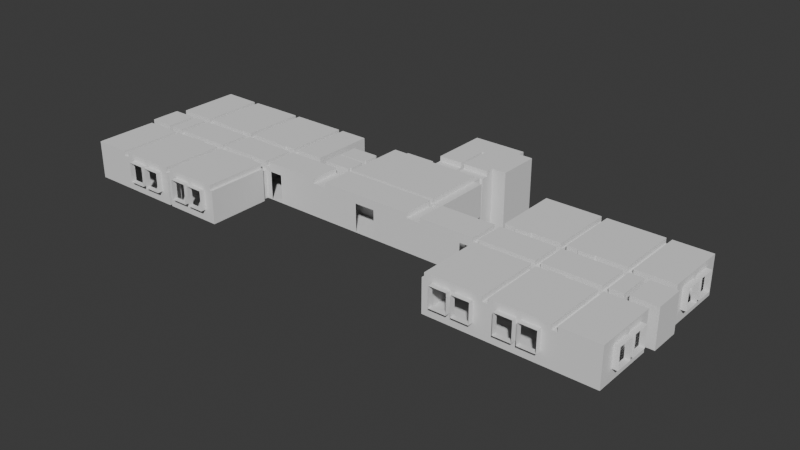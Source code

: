 # Source: patro1.blend  (saved by Blender 4.3.32; exported with 4.5.12 LTS)
import bpy
from mathutils import Matrix  # noqa: F401  (used for matrix-valued properties, if any)

bpy.ops.wm.read_factory_settings(use_empty=True)
scene = bpy.context.scene
scene.name = 'Scene'

# ---- collections
col_collection = bpy.data.collections.new('Collection'); scene.collection.children.link(col_collection)
col_nabytek = bpy.data.collections.new('Nabytek'); col_collection.children.link(col_nabytek)
col_mistnosti = bpy.data.collections.new('Mistnosti'); col_collection.children.link(col_mistnosti)
col_a807 = bpy.data.collections.new('A807'); scene.collection.children.link(col_a807)
col_a808 = bpy.data.collections.new('A808'); scene.collection.children.link(col_a808)
col_chodba = bpy.data.collections.new('Chodba'); scene.collection.children.link(col_chodba)
col_a803 = bpy.data.collections.new('A803'); scene.collection.children.link(col_a803)
col_a802 = bpy.data.collections.new('A802'); scene.collection.children.link(col_a802)

# ---- world
world_world = bpy.data.worlds.new('World'); scene.world = world_world
world_world.use_nodes = True; world_world.node_tree.nodes.clear()
_N = world_world.node_tree.nodes; _L = world_world.node_tree.links
n0 = _N.new('ShaderNodeOutputWorld'); n0.name = 'World Output'; n0.location = (300, 300)
n1 = _N.new('ShaderNodeBackground'); n1.name = 'Background'; n1.location = (10, 300)
n1.inputs[0].default_value = (0.05088, 0.05088, 0.05088, 1.0)
_L.new(n1.outputs[0], n0.inputs[0])
n0.is_active_output = True
world_world.color = (0.05088, 0.05088, 0.05088)
world_world.sun_shadow_jitter_overblur = 0.0

# ---- meshes
me_mesh_002 = bpy.data.meshes.new('Mesh.002')
me_mesh_002.from_pydata([(-14.33, -1.717, 2.65), (-19.73, -1.717, 0.0), (-15.38, -1.717, 0.0), (-15.38, -1.317, 0.0), (-15.31, -1.317, 0.0), (-14.41, -1.317, 0.0), (-14.33, -1.317, 0.0), (-14.33, -1.717, 0.0), (-12.86, -1.717, 0.0), (-12.86, -2.467, 0.0), (-12.66, -2.467, 0.0), (-12.66, -1.717, 0.0), (-10.56, -1.717, 0.0), (-10.56, -1.317, 0.0), (-10.48, -1.317, 0.0), (-9.583, -1.317, 0.0), (-9.508, -1.317, 0.0), (-9.508, -1.717, 0.0), (-8.578, -1.717, 0.0), (-19.73, -1.717, 2.65), (-15.38, -1.717, 2.65), (-15.38, -1.317, 2.3), (-14.33, -1.317, 2.3), (-10.56, -1.717, 2.65), (-10.56, -1.317, 2.3), (-9.508, -1.317, 2.3), (-9.508, -1.717, 2.65), (-9.583, -1.317, 2.0), (-14.41, -1.317, 2.0), (-15.31, -1.317, 2.0), (-10.48, -1.317, 2.0), (-12.94, -1.717, 2.65), (-9.508, -1.617, 2.65), (-15.38, -1.617, 2.65), (-16.78, -1.717, 2.65), (-12.58, -1.717, 2.65), (-10.56, -1.617, 2.65), (-14.33, -1.617, 2.65), (-8.738, -1.717, 2.65), (-17.14, -1.717, 2.65), (-12.86, -1.717, 2.3), (-12.86, -2.467, 2.3), (-12.66, -2.467, 2.3), (-12.66, -1.717, 2.3), (-10.56, -1.617, 2.3), (-8.738, -1.717, 2.3), (-8.578, -1.717, 2.3), (-12.58, -1.717, 2.3), (-14.33, -1.617, 2.3), (-15.38, -1.617, 2.3), (-9.508, -1.617, 2.3), (-12.94, -1.717, 2.3), (-17.14, -1.717, 2.3), (-16.78, -1.717, 2.3), (-9.508, -1.317, 0.3536)], [], [(11, 12, 47), (0, 51, 31), (8, 40, 51), (15, 16, 54), (8, 9, 41, 40), (50, 26, 32), (9, 10, 42, 41), (26, 45, 38), (10, 11, 43, 42), (47, 23, 35), (13, 14, 30, 24), (53, 20, 34), (3, 4, 29, 21), (5, 6, 22, 28), (7, 0, 48), (37, 0, 20, 33), (37, 33, 49, 48), (32, 36, 44, 50), (22, 48, 49, 21), (44, 24, 25, 50), (29, 28, 22, 21), (2, 20, 53), (23, 44, 36), (20, 49, 33), (30, 27, 25, 24), (18, 46, 45), (17, 18, 45), (26, 17, 45), (19, 52, 39), (2, 53, 52), (19, 1, 52), (1, 2, 52), (48, 0, 37), (12, 23, 47), (43, 11, 47), (7, 8, 51), (0, 7, 51), (6, 7, 48), (22, 6, 48), (3, 21, 49), (20, 2, 49), (2, 3, 49), (17, 26, 50), (54, 50, 25), (16, 17, 50, 54), (27, 15, 54, 25), (13, 24, 44), (23, 12, 44), (12, 13, 44)])
me_mesh_002.update()
me_mesh_005 = bpy.data.meshes.new('Mesh.005')
me_mesh_005.from_pydata([(-14.33, -1.717, 2.65), (-19.73, -6.092, 2.65), (-19.73, -1.717, 2.65), (-15.38, -1.717, 2.65), (-16.78, -6.092, 2.3), (-10.56, -1.717, 2.65), (-12.86, -6.092, 2.3), (-12.66, -6.092, 2.3), (-9.508, -1.717, 2.65), (-17.14, -6.092, 2.3), (-8.738, -6.092, 2.65), (-12.94, -1.717, 2.65), (-12.58, -6.092, 2.65), (-9.508, -1.617, 2.65), (-12.94, -6.092, 2.65), (-16.78, -1.717, 2.65), (-12.58, -1.717, 2.65), (-10.56, -1.617, 2.65), (-8.738, -1.717, 2.65), (-16.78, -6.092, 2.65), (-17.14, -6.092, 2.65), (-17.14, -1.717, 2.65), (-12.58, -6.092, 2.3), (-12.86, -1.717, 2.3), (-12.86, -2.467, 2.3), (-12.66, -2.467, 2.3), (-12.66, -1.717, 2.3), (-12.94, -6.092, 2.3), (-12.86, -5.242, 2.3), (-12.66, -5.242, 2.3), (-12.58, -1.717, 2.3), (-12.94, -1.717, 2.3), (-17.14, -1.717, 2.3), (-16.78, -1.717, 2.3)], [], [(8, 5, 17, 13), (20, 21, 32, 9), (16, 12, 22, 30), (14, 11, 31, 27), (15, 19, 4, 33), (4, 9, 32, 33), (26, 30, 25), (23, 24, 31), (6, 27, 28), (7, 29, 22), (25, 29, 28, 24), (22, 29, 25, 30), (27, 31, 24, 28), (18, 10, 8), (5, 8, 10), (16, 5, 12), (11, 14, 0), (15, 3, 19), (3, 0, 14), (19, 3, 14), (20, 1, 2, 21), (12, 5, 10)])
me_mesh_005.update()
me_mesh_006 = bpy.data.meshes.new('Mesh.006')
me_mesh_006.from_pydata([(-8.578, -6.092, 0.0), (-19.73, -6.092, 0.0), (-19.73, -1.717, 0.0), (-15.38, -1.717, 0.0), (-15.38, -1.317, 0.0), (-15.31, -1.317, 0.0), (-14.41, -1.317, 0.0), (-14.33, -1.317, 0.0), (-14.33, -1.717, 0.0), (-12.86, -1.717, 0.0), (-12.86, -2.467, 0.0), (-12.66, -2.467, 0.0), (-12.66, -1.717, 0.0), (-10.56, -1.717, 0.0), (-10.56, -1.317, 0.0), (-10.48, -1.317, 0.0), (-12.86, -6.092, 0.0), (-12.86, -5.242, 0.0), (-12.66, -5.242, 0.0), (-12.66, -6.092, 0.0), (-9.583, -1.317, 0.0), (-9.508, -1.317, 0.0), (-9.508, -1.717, 0.0), (-8.578, -1.717, 0.0)], [], [(17, 1, 16), (14, 13, 15), (21, 20, 22), (13, 22, 20, 15), (4, 3, 5), (7, 6, 8), (3, 8, 6, 5), (9, 8, 10), (12, 11, 13), (11, 10, 17, 18), (19, 0, 18), (13, 11, 0), (22, 0, 23), (18, 0, 11), (10, 8, 17), (3, 2, 1), (22, 13, 0), (3, 1, 17), (8, 3, 17)])
me_mesh_006.update()
me_mesh_007 = bpy.data.meshes.new('Mesh.007')
me_mesh_007.from_pydata([(-8.578, -6.092, 0.0), (-16.21, -6.092, 2.2), (-16.21, -6.467, 2.2), (-19.73, -6.092, 0.0), (-10.81, -6.467, 2.2), (-10.81, -6.092, 2.2), (-10.51, -6.092, 2.2), (-12.86, -6.092, 0.0), (-12.86, -5.242, 0.0), (-12.66, -5.242, 0.0), (-12.66, -6.092, 0.0), (-10.51, -6.467, 2.2), (-19.73, -6.092, 2.65), (-16.78, -6.092, 2.3), (-12.86, -6.092, 2.3), (-12.66, -6.092, 2.3), (-17.14, -6.092, 2.3), (-8.578, -6.092, 2.3), (-10.51, -6.467, 0.8), (-10.51, -6.092, 0.8), (-10.81, -6.092, 0.8), (-10.81, -6.467, 0.8), (-16.21, -6.467, 0.8), (-16.21, -6.092, 0.8), (-13.51, -6.467, 0.8), (-13.51, -6.092, 0.8), (-12.01, -6.092, 0.8), (-12.01, -6.467, 0.8), (-9.308, -6.092, 0.8), (-9.308, -6.467, 0.8), (-14.71, -6.467, 0.8), (-14.71, -6.092, 0.8), (-15.01, -6.092, 0.8), (-15.01, -6.467, 0.8), (-13.51, -6.467, 2.2), (-13.51, -6.092, 2.2), (-12.01, -6.092, 2.2), (-12.01, -6.467, 2.2), (-9.308, -6.092, 2.2), (-9.308, -6.467, 2.2), (-14.71, -6.467, 2.2), (-14.71, -6.092, 2.2), (-15.01, -6.092, 2.2), (-15.01, -6.467, 2.2), (-8.738, -6.092, 2.65), (-12.58, -6.092, 2.65), (-12.94, -6.092, 2.65), (-16.78, -6.092, 2.65), (-17.14, -6.092, 2.65), (-12.58, -6.092, 2.3), (-12.94, -6.092, 2.3), (-12.86, -5.242, 2.3), (-12.66, -5.242, 2.3), (-8.738, -6.092, 2.3)], [], [(10, 26, 20), (44, 53, 38, 6), (16, 12, 48), (31, 25, 7), (3, 32, 7), (32, 31, 7), (32, 42, 41, 31), (49, 45, 36), (6, 5, 45, 44), (46, 50, 35), (47, 46, 42), (19, 6, 11, 18), (31, 41, 40, 30), (46, 41, 42), (9, 8, 51, 52), (9, 52, 15, 10), (23, 1, 2, 22), (22, 33, 32, 23), (25, 31, 30, 24), (21, 20, 26, 27), (18, 29, 28, 19), (21, 4, 5, 20), (11, 6, 38, 39), (29, 39, 38, 28), (4, 37, 36, 5), (35, 34, 40, 41), (24, 34, 35, 25), (33, 43, 42, 32), (2, 1, 42, 43), (26, 36, 37, 27), (20, 5, 6, 19), (3, 12, 16), (7, 50, 14), (10, 15, 49), (0, 28, 38, 53), (3, 23, 32), (19, 0, 10), (1, 13, 47), (17, 0, 53), (46, 35, 41), (7, 14, 51, 8), (23, 3, 16, 13), (1, 23, 13), (42, 1, 47), (20, 19, 10), (25, 35, 50, 7), (26, 10, 49, 36), (36, 45, 5), (28, 0, 19)])
me_mesh_007.update()
me_mesh_008 = bpy.data.meshes.new('Mesh.008')
me_mesh_008.from_pydata([(-8.578, -6.092, 0.0), (-8.578, -1.717, 0.0), (-8.578, -6.092, 2.3), (-8.738, -6.092, 2.65), (-8.738, -1.717, 2.65), (-8.738, -1.717, 2.3), (-8.578, -1.717, 2.3), (-8.738, -6.092, 2.3)], [], [(3, 4, 5, 7), (5, 6, 2, 7), (1, 0, 2, 6)])
me_mesh_008.update()
me_mesh_009 = bpy.data.meshes.new('Mesh.009')
me_mesh_009.from_pydata([(-20.11, -2.417, 2.2), (-20.11, -5.117, 2.2), (-19.73, -5.117, 2.2), (-19.73, -6.092, 0.0), (-19.73, -1.717, 0.0), (-19.73, -3.617, 2.2), (-20.11, -3.617, 2.2), (-20.11, -3.917, 2.2), (-19.73, -6.092, 2.65), (-19.73, -1.717, 2.65), (-19.73, -3.917, 0.8), (-20.11, -3.917, 0.8), (-20.11, -3.617, 0.8), (-19.73, -3.617, 0.8), (-19.73, -5.117, 0.8), (-20.11, -5.117, 0.8), (-20.11, -2.417, 0.8), (-19.73, -2.417, 0.8), (-19.73, -3.917, 2.2), (-19.73, -2.417, 2.2)], [], [(8, 2, 18), (13, 10, 3, 4), (14, 3, 10), (4, 17, 13), (9, 8, 18, 5), (10, 18, 7, 11), (17, 19, 0, 16), (10, 13, 5, 18), (13, 17, 16, 12), (11, 15, 14, 10), (15, 1, 2, 14), (12, 6, 5, 13), (7, 18, 2, 1), (5, 6, 0, 19), (4, 9, 19, 17), (8, 3, 14, 2), (19, 9, 5)])
me_mesh_009.update()
me_mesh_001 = bpy.data.meshes.new('Mesh.001')
me_mesh_001.from_pydata([(-9.308, 6.133, 2.2), (-9.308, 5.758, 2.2), (-12.87, 5.758, 0.0), (-12.87, 4.948, 0.0), (-12.64, 4.948, 0.0), (-12.64, 5.758, 0.0), (-16.21, 6.133, 2.2), (-16.21, 5.758, 2.2), (-19.73, 5.758, 0.0), (-6.383, 5.758, 0.0), (-12.01, 6.133, 2.2), (-12.01, 5.758, 2.2), (-13.51, 5.758, 2.2), (-14.86, 5.758, 0.0), (-13.51, 6.133, 2.2), (-12.87, 5.758, 2.3), (-12.94, 5.758, 2.65), (-19.73, 5.758, 2.65), (-6.383, 5.758, 2.65), (-14.86, 5.758, 2.65), (-12.58, 5.758, 2.65), (-13.51, 6.133, 0.8), (-13.51, 5.758, 0.8), (-12.01, 5.758, 0.8), (-12.01, 6.133, 0.8), (-16.21, 5.758, 0.8), (-16.21, 6.133, 0.8), (-9.308, 5.758, 0.8), (-9.308, 6.133, 0.8), (-15.01, 6.133, 0.8), (-15.01, 5.758, 0.8), (-14.71, 5.758, 0.8), (-14.71, 6.133, 0.8), (-10.51, 6.133, 0.8), (-10.51, 5.758, 0.8), (-10.81, 5.758, 0.8), (-10.81, 6.133, 0.8), (-15.01, 6.133, 2.2), (-15.01, 5.758, 2.2), (-14.71, 5.758, 2.2), (-14.71, 6.133, 2.2), (-10.51, 6.133, 2.2), (-10.51, 5.758, 2.2), (-10.81, 5.758, 2.2), (-10.81, 6.133, 2.2), (-16.78, 5.728, 2.65), (-8.738, 5.758, 2.65), (-8.378, 5.758, 2.65), (-17.14, 5.728, 2.65), (-12.64, 5.758, 2.3), (-12.58, 5.758, 2.3), (-17.14, 5.728, 2.3), (-16.78, 5.728, 2.3), (-12.87, 4.948, 2.3), (-12.64, 4.948, 2.3), (-8.738, 5.758, 2.3), (-8.378, 5.758, 2.3), (-12.94, 5.758, 2.3)], [], [(27, 34, 9), (5, 35, 23), (8, 13, 30, 25), (13, 2, 22, 31), (52, 7, 45), (18, 47, 56), (20, 11, 43), (38, 39, 19), (30, 38, 37, 29), (46, 20, 42), (34, 42, 43, 35), (27, 1, 0, 28), (34, 35, 5), (9, 34, 5), (2, 3, 53, 15), (3, 4, 54, 53), (22, 12, 14, 21), (9, 18, 56), (35, 43, 44, 36), (24, 23, 35, 36), (28, 33, 34, 27), (21, 32, 31, 22), (26, 25, 30, 29), (32, 40, 39, 31), (33, 41, 42, 34), (26, 6, 7, 25), (6, 37, 38, 7), (14, 12, 39, 40), (24, 10, 11, 23), (0, 1, 42, 41), (10, 44, 43, 11), (13, 31, 30), (30, 31, 39, 38), (25, 7, 52), (1, 46, 42), (16, 19, 39, 12), (52, 51, 25), (27, 9, 56, 55), (4, 5, 49, 54), (49, 5, 50), (15, 57, 2), (16, 12, 57), (22, 2, 57, 12), (20, 50, 11), (23, 11, 50, 5), (19, 45, 7, 38), (8, 25, 51), (8, 51, 17), (48, 17, 51), (1, 27, 55), (55, 46, 1), (20, 43, 42)])
me_mesh_001.update()
me_mesh_010 = bpy.data.meshes.new('Mesh.010')
me_mesh_010.from_pydata([(-14.76, 1.383, 2.65), (-19.73, 1.383, 2.65), (-12.87, 5.758, 2.3), (-12.94, 5.758, 2.65), (-19.73, 5.758, 2.65), (-9.508, 1.383, 2.65), (-6.383, 1.383, 2.65), (-6.383, 5.758, 2.65), (-14.86, 5.758, 2.65), (-12.58, 5.758, 2.65), (-13.71, 1.383, 2.65), (-10.56, 1.383, 2.65), (-19.73, 3.433, 2.65), (-12.58, 1.383, 2.65), (-16.78, 1.383, 2.65), (-16.78, 5.728, 2.65), (-8.738, 1.383, 2.65), (-8.738, 5.758, 2.65), (-14.76, 1.283, 2.65), (-13.71, 1.283, 2.65), (-8.378, 1.383, 2.65), (-8.378, 5.758, 2.65), (-10.56, 1.283, 2.65), (-9.508, 1.283, 2.65), (-17.14, 1.383, 2.65), (-17.14, 5.728, 2.65), (-12.94, 1.383, 2.65), (-12.64, 5.758, 2.3), (-12.58, 5.758, 2.3), (-17.14, 5.728, 2.3), (-16.78, 5.728, 2.3), (-12.87, 4.948, 2.3), (-12.64, 4.948, 2.3), (-12.87, 1.383, 2.3), (-12.87, 2.233, 2.3), (-12.64, 2.233, 2.3), (-12.64, 1.383, 2.3), (-12.94, 1.383, 2.3), (-12.58, 1.383, 2.3), (-16.78, 1.383, 2.3), (-8.738, 1.383, 2.3), (-8.738, 5.758, 2.3), (-8.378, 1.383, 2.3), (-8.378, 5.758, 2.3), (-17.14, 1.383, 2.3), (-12.94, 5.758, 2.3)], [], [(9, 17, 11), (24, 25, 29, 44), (21, 20, 42, 43), (16, 17, 41, 40), (15, 14, 39, 30), (9, 13, 38, 28), (26, 3, 45, 37), (11, 5, 23, 22), (10, 19, 18, 0), (29, 30, 39, 44), (31, 45, 2), (27, 28, 32), (33, 37, 34), (36, 35, 38), (32, 35, 34, 31), (38, 35, 32, 28), (37, 45, 31, 34), (41, 43, 42, 40), (4, 25, 12), (1, 12, 24), (24, 12, 25), (15, 8, 0, 14), (0, 8, 10), (26, 10, 3), (3, 10, 8), (11, 13, 9), (11, 17, 5), (16, 5, 17), (7, 6, 20, 21)])
me_mesh_010.update()
me_mesh_011 = bpy.data.meshes.new('Mesh.011')
me_mesh_011.from_pydata([(-14.68, 0.9831, 0.0), (-14.76, 0.9831, 0.0), (-14.76, 1.383, 0.0), (-19.73, 1.383, 0.0), (-12.87, 5.758, 0.0), (-12.87, 4.948, 0.0), (-12.64, 4.948, 0.0), (-12.64, 5.758, 0.0), (-19.73, 5.758, 0.0), (-9.583, 0.9831, 0.0), (-9.508, 0.9831, 0.0), (-9.508, 1.383, 0.0), (-6.383, 1.383, 0.0), (-6.383, 5.758, 0.0), (-14.86, 5.758, 0.0), (-13.78, 0.9831, 0.0), (-13.71, 0.9831, 0.0), (-13.71, 1.383, 0.0), (-12.87, 1.383, 0.0), (-12.87, 2.233, 0.0), (-12.64, 2.233, 0.0), (-12.64, 1.383, 0.0), (-10.56, 1.383, 0.0), (-10.56, 0.9831, 0.0), (-10.48, 0.9831, 0.0)], [], [(1, 0, 2), (16, 17, 15), (2, 0, 15, 17), (18, 19, 17), (21, 22, 20), (12, 13, 11), (6, 20, 22), (23, 24, 22), (10, 11, 9), (22, 24, 9, 11), (13, 6, 22), (6, 5, 19, 20), (4, 14, 5), (17, 14, 2), (14, 8, 2), (2, 8, 3), (14, 17, 19, 5), (11, 13, 22), (7, 6, 13)])
me_mesh_011.update()
me_mesh_012 = bpy.data.meshes.new('Mesh.012')
me_mesh_012.from_pydata([(-6.383, 1.383, 0.0), (-6.383, 5.758, 0.0), (-6.383, 1.383, 2.65), (-6.383, 5.758, 2.65)], [], [(0, 2, 3, 1)])
me_mesh_012.update()
me_mesh_013 = bpy.data.meshes.new('Mesh.013')
me_mesh_013.from_pydata([(-19.73, 1.383, 0.0), (-19.73, 5.758, 0.0), (-19.73, 4.783, 2.2), (-20.11, 4.783, 2.2), (-20.11, 2.083, 2.2), (-19.73, 2.083, 2.2), (-19.73, 1.383, 2.65), (-19.73, 5.758, 2.65), (-19.73, 2.083, 0.8), (-20.11, 2.083, 0.8), (-20.11, 4.783, 0.8), (-19.73, 4.783, 0.8), (-20.11, 3.283, 0.8), (-19.73, 3.283, 0.8), (-19.73, 3.583, 0.8), (-20.11, 3.583, 0.8), (-20.11, 3.283, 2.2), (-19.73, 3.283, 2.2), (-19.73, 3.583, 2.2), (-20.11, 3.583, 2.2), (-19.73, 3.433, 2.65)], [], [(0, 13, 8), (11, 14, 1), (20, 6, 5, 17), (7, 20, 18, 2), (14, 13, 0, 1), (11, 2, 3, 10), (13, 17, 16, 12), (17, 18, 20), (10, 15, 14, 11), (9, 8, 13, 12), (4, 16, 17, 5), (9, 4, 5, 8), (3, 2, 18, 19), (15, 19, 18, 14), (1, 7, 2, 11), (13, 14, 18, 17), (6, 0, 8, 5)])
me_mesh_013.update()
me_mesh_014 = bpy.data.meshes.new('Mesh.014')
me_mesh_014.from_pydata([(-14.68, 0.9831, 0.0), (-14.76, 0.9831, 0.0), (-14.76, 1.383, 0.0), (-19.73, 1.383, 0.0), (-9.583, 0.9831, 0.0), (-9.508, 0.9831, 0.0), (-9.508, 1.383, 0.0), (-6.383, 1.383, 0.0), (-13.78, 0.9831, 0.0), (-13.71, 0.9831, 0.0), (-13.71, 1.383, 0.0), (-12.87, 1.383, 0.0), (-12.87, 2.233, 0.0), (-12.64, 2.233, 0.0), (-12.64, 1.383, 0.0), (-10.56, 1.383, 0.0), (-10.56, 0.9831, 0.0), (-10.48, 0.9831, 0.0), (-14.76, 0.9831, 2.3), (-14.76, 1.383, 2.65), (-19.73, 1.383, 2.65), (-9.508, 0.9831, 2.3), (-9.508, 1.383, 2.65), (-6.383, 1.383, 2.65), (-13.71, 0.9831, 2.3), (-13.71, 1.383, 2.65), (-10.56, 1.383, 2.65), (-10.56, 0.9831, 2.3), (-9.583, 0.9831, 2.0), (-10.48, 0.9831, 2.0), (-14.68, 0.9831, 2.0), (-13.78, 0.9831, 2.0), (-12.58, 1.383, 2.65), (-16.78, 1.383, 2.65), (-8.738, 1.383, 2.65), (-14.76, 1.283, 2.65), (-13.71, 1.283, 2.65), (-8.378, 1.383, 2.65), (-10.56, 1.283, 2.65), (-9.508, 1.283, 2.65), (-17.14, 1.383, 2.65), (-12.94, 1.383, 2.65), (-12.87, 1.383, 2.3), (-12.87, 2.233, 2.3), (-12.64, 2.233, 2.3), (-12.64, 1.383, 2.3), (-12.94, 1.383, 2.3), (-12.58, 1.383, 2.3), (-16.78, 1.383, 2.3), (-8.738, 1.383, 2.3), (-8.378, 1.383, 2.3), (-17.14, 1.383, 2.3), (-13.71, 1.283, 2.3), (-14.76, 1.283, 2.3), (-9.508, 1.283, 2.3), (-10.56, 1.283, 2.3)], [], [(15, 26, 55), (0, 1, 18, 30), (53, 19, 35), (51, 20, 40), (4, 28, 21, 5), (6, 54, 22), (8, 31, 24, 9), (22, 34, 49), (25, 41, 46), (11, 42, 43, 12), (13, 12, 43, 44), (13, 44, 45, 14), (14, 45, 47), (26, 38, 55), (16, 27, 29, 17), (38, 39, 54, 55), (35, 36, 52, 53), (11, 46, 42), (10, 25, 46, 11), (26, 47, 32), (15, 14, 47, 26), (52, 24, 18, 53), (31, 30, 18, 24), (25, 52, 36), (6, 22, 49), (23, 50, 37), (7, 6, 49, 50), (23, 7, 50), (21, 27, 55, 54), (29, 27, 21, 28), (16, 15, 55), (22, 54, 39), (27, 16, 55), (5, 21, 54), (6, 5, 54), (3, 20, 51), (19, 48, 33), (2, 3, 51, 48), (19, 2, 48), (2, 19, 53), (1, 2, 53), (18, 1, 53), (10, 52, 25), (9, 24, 52), (10, 9, 52)])
me_mesh_014.update()
me_mesh = bpy.data.meshes.new('Mesh')
me_mesh.from_pydata([(4.292, 7.208, -2.0), (3.277, 7.208, -2.0), (3.277, 6.158, 0.0), (-2.993, 6.158, 0.0), (-2.993, 6.308, 0.0), (-2.383, 6.308, 0.0), (4.292, 10.21, -2.0), (3.277, 10.21, -2.0), (-0.5228, 10.73, 0.0), (-0.8528, 6.158, 0.0), (-0.8528, 6.308, 0.0), (-1.483, 6.308, 0.0), (17.94, -1.217, 0.0), (19.69, -1.217, 0.0), (19.69, 0.8831, 0.0), (17.94, 0.8831, 0.0), (17.94, 0.5581, 0.0), (17.64, 0.5581, 0.0), (17.64, 0.8831, 0.0), (16.32, 0.8831, 0.0), (16.32, 1.283, 0.0), (14.44, 1.283, 0.0), (14.44, 0.8831, 0.0), (14.27, 0.8831, 0.0), (-16.73, -1.217, 0.0), (-18.05, -1.217, 0.0), (-18.05, -0.8919, 0.0), (-18.35, -0.8919, 0.0), (-18.35, -1.217, 0.0), (-20.11, -1.217, 0.0), (-20.11, 0.8831, 0.0), (-18.35, 0.8831, 0.0), (-18.35, 0.5581, 0.0), (-18.05, 0.5581, 0.0), (-18.05, 0.8831, 0.0), (-16.73, 0.8831, 0.0), (14.27, -1.217, 0.0), (14.44, -1.217, 0.0), (14.44, -1.617, 0.0), (16.32, -1.617, 0.0), (16.32, -1.217, 0.0), (17.64, -1.217, 0.0), (17.64, -0.8919, 0.0), (17.94, -0.8919, 0.0), (4.967, 0.8831, 0.0), (4.792, 0.8831, 0.0), (4.792, 1.283, 0.0), (4.167, 1.283, 0.0), (4.167, 0.8831, 0.0), (3.077, 0.8831, 0.0), (3.077, 1.033, 0.0), (0.8272, 1.033, 0.0), (0.8272, 1.133, 0.0), (3.077, 1.133, 0.0), (3.077, 1.283, 0.0), (3.692, 1.283, 0.0), (3.692, 5.483, 0.0), (3.077, 5.483, 0.0), (-16.73, 1.283, 0.0), (-14.86, 1.283, 0.0), (-14.86, 0.8831, 0.0), (-14.68, 0.8831, 0.0), (10.07, 0.8831, 0.0), (10.24, 0.8831, 0.0), (10.24, 1.283, 0.0), (12.12, 1.283, 0.0), (12.12, 0.8831, 0.0), (12.57, 0.8831, 0.0), (12.57, 1.283, 0.0), (13.19, 1.283, 0.0), (13.19, 0.8831, 0.0), (13.37, 0.8831, 0.0), (-13.78, 0.8831, 0.0), (-13.61, 0.8831, 0.0), (-13.61, 1.283, 0.0), (-12.98, 1.283, 0.0), (-12.98, 0.8831, 0.0), (-12.53, 0.8831, 0.0), (-12.53, 1.283, 0.0), (-10.66, 1.283, 0.0), (-10.66, 0.8831, 0.0), (-10.48, 0.8831, 0.0), (-9.408, 1.283, 0.0), (-8.783, 1.283, 0.0), (-8.783, 0.8831, 0.0), (-8.333, 0.8831, 0.0), (-8.333, 1.283, 0.0), (-6.458, 1.283, 0.0), (-6.458, 0.8831, 0.0), (-3.493, 0.8831, 0.0), (-3.493, 1.033, 0.0), (-0.6228, 1.033, 0.0), (-0.6228, 1.133, 0.0), (-3.493, 1.133, 0.0), (-3.493, 1.283, 0.0), (-3.643, 1.283, 0.0), (-3.643, 4.483, 0.0), (1.377, 6.158, 0.0), (1.377, 8.983, 2.65), (1.177, 8.983, 2.65), (-14.41, -1.217, 0.0), (-14.23, -1.217, 0.0), (-14.23, -1.617, 0.0), (-12.98, -1.617, 0.0), (-12.98, -1.217, 0.0), (-12.53, -1.217, 0.0), (-12.53, -1.617, 0.0), (-10.66, -1.617, 0.0), (-10.66, -1.217, 0.0), (-10.48, -1.217, 0.0), (-9.408, -1.617, 0.0), (-8.783, -1.617, 0.0), (-8.783, -1.217, 0.0), (-8.333, -1.217, 0.0), (13.37, -1.217, 0.0), (13.19, -1.217, 0.0), (13.19, -1.617, 0.0), (12.57, -1.617, 0.0), (12.57, -1.217, 0.0), (11.59, -1.217, 0.0), (19.59, -1.217, 0.0), (19.59, 0.8831, 0.0), (-16.73, -1.617, 0.0), (-15.48, -1.617, 0.0), (-15.48, -1.217, 0.0), (-15.31, -1.217, 0.0), (19.66, -1.217, 0.0), (19.66, 0.8831, 0.0), (7.912, -1.217, 0.0), (10.69, -1.217, 0.0), (-20.07, -1.217, 0.0), (-20.07, 0.8831, 0.0), (-9.583, 0.8831, 0.0), (-9.408, 0.8831, 0.0), (-20.04, -1.217, 0.0), (-20.04, 0.8831, 0.0), (5.867, 0.8831, 0.0), (6.042, 0.8831, 0.0), (6.042, 1.283, 0.0), (7.917, 1.283, 0.0), (7.917, 0.8831, 0.0), (8.367, 0.8831, 0.0), (8.367, 1.283, 0.0), (8.992, 1.283, 0.0), (8.992, 0.8831, 0.0), (9.167, 0.8831, 0.0), (-9.583, -1.217, 0.0), (-9.408, -1.217, 0.0), (-3.643, 5.383, 0.0), (-3.643, 6.158, 0.0), (-7.433, -1.217, 0.0), (-0.9578, -1.217, 0.0), (-20.01, -1.217, 0.0), (-20.01, 0.8831, 0.0), (19.63, -1.217, 0.0), (19.63, 0.8831, 0.0), (0.4922, -1.217, 0.0), (7.012, -1.217, 0.0), (-10.48, -1.317, 0.0), (-9.583, -1.317, 0.0), (-10.48, 0.9831, 0.0), (-9.583, 0.9831, 0.0), (-14.41, -1.317, 0.0), (-15.31, -1.317, 0.0), (-14.68, 0.9831, 0.0), (-13.78, 0.9831, 0.0), (10.07, 0.9831, 0.0), (9.167, 0.9831, 0.0), (14.27, -1.317, 0.0), (13.37, -1.317, 0.0), (14.27, 0.9831, 0.0), (13.37, 0.9831, 0.0), (11.59, -1.317, 0.0), (10.69, -1.317, 0.0), (4.292, 7.208, 2.65), (3.277, 7.208, 2.65), (3.277, 6.158, 2.3), (-2.993, 6.158, 2.3), (-2.993, 6.308, 2.3), (4.292, 10.21, 2.65), (3.277, 10.21, 2.65), (3.277, 10.73, 2.65), (-0.5228, 10.73, 2.65), (-0.8528, 6.158, 2.3), (-0.8528, 6.308, 2.3), (19.69, -1.217, 2.65), (19.69, 0.8831, 2.65), (17.94, -1.217, 2.65), (19.59, -1.217, 2.65), (17.94, 0.8831, 2.65), (17.64, 0.8831, 2.65), (16.36, 0.8831, 2.65), (-16.78, -1.217, 2.65), (-18.05, -1.217, 2.65), (-18.35, -1.217, 2.65), (-20.11, -1.217, 2.65), (-20.11, 0.8831, 2.65), (-18.35, 0.8831, 2.65), (-18.05, 0.8831, 2.65), (-16.78, 0.8831, 2.65), (16.36, -1.217, 2.65), (17.64, -1.217, 2.65), (4.077, 0.8831, 2.65), (3.077, 1.033, 2.65), (0.8272, 1.033, 2.0), (0.8272, 1.133, 2.0), (3.077, 1.283, 2.65), (-3.643, 2.655, 2.3), (3.077, 5.483, 2.65), (-12.94, 0.8831, 2.65), (12.16, 0.8831, 2.65), (12.52, 0.8831, 2.65), (-18.35, -0.8919, 2.0), (-12.58, 0.8831, 2.65), (-3.643, 5.383, 2.0), (-8.738, 0.8831, 2.65), (-8.378, 0.8831, 2.65), (-4.493, 0.8831, 2.65), (-3.493, 1.033, 2.65), (-0.6228, 1.033, 2.0), (-0.6228, 1.133, 2.0), (-3.493, 1.283, 2.65), (-3.643, 1.283, 2.3), (-3.643, 4.139, 2.3), (3.277, 6.158, -3.664), (1.177, 6.158, 2.3), (-12.94, -1.217, 2.65), (-12.58, -1.217, 2.65), (-8.738, -1.217, 2.65), (12.52, -1.217, 2.65), (19.59, 0.8831, 2.65), (19.66, -1.217, 2.65), (19.66, 0.8831, 2.65), (8.322, -1.217, 2.65), (-20.07, -1.217, 2.65), (-20.07, 0.8831, 2.65), (-3.643, 4.483, 2.0), (-20.04, -1.217, 2.65), (-20.04, 0.8831, 2.65), (7.962, 0.8831, 2.65), (8.322, 0.8831, 2.65), (-3.643, 6.158, 2.3), (-3.493, -1.217, 2.65), (-20.01, -1.217, 2.65), (-20.01, 0.8831, 2.65), (19.63, -1.217, 2.65), (19.63, 0.8831, 2.65), (3.077, -1.217, 2.65), (-15.31, -1.217, 2.0), (-14.41, -1.217, 2.0), (-14.68, 0.8831, 2.0), (-13.78, 0.8831, 2.0), (-10.48, 0.8831, 2.0), (-9.583, 0.8831, 2.0), (-9.583, -1.217, 2.0), (-10.48, -1.217, 2.0), (10.07, 0.8831, 2.0), (9.167, 0.8831, 2.0), (11.59, -1.217, 2.0), (10.69, -1.217, 2.0), (14.27, 0.8831, 2.0), (13.37, 0.8831, 2.0), (13.37, -1.217, 2.0), (14.27, -1.217, 2.0), (-9.583, -1.317, 2.0), (-10.48, -1.317, 2.0), (-10.48, 0.9831, 2.0), (-9.583, 0.9831, 2.0), (-15.31, -1.317, 2.0), (-14.41, -1.317, 2.0), (-14.68, 0.9831, 2.0), (-13.78, 0.9831, 2.0), (10.07, 0.9831, 2.0), (9.167, 0.9831, 2.0), (13.37, -1.317, 2.0), (14.27, -1.317, 2.0), (14.27, 0.9831, 2.0), (13.37, 0.9831, 2.0), (11.59, -1.317, 2.0), (10.69, -1.317, 2.0), (-0.9578, -1.217, 2.0), (0.4922, -1.217, 2.0), (-8.333, -1.217, 2.0), (-7.433, -1.217, 2.0), (7.912, -1.217, 2.0), (7.012, -1.217, 2.0), (-3.713, 1.516, 0.0), (-3.713, 1.483, 0.0), (-3.813, 1.483, 0.0), (-3.813, 1.283, 0.0), (-5.757, 1.283, 0.0), (-5.757, 4.028, 0.0), (-3.813, 4.028, 0.0), (-3.813, 3.828, 0.0), (-3.713, 3.828, 0.0), (-3.713, 3.794, 0.0), (-3.643, 3.794, 0.0), (-3.713, 2.927, 0.0), (-3.813, 2.927, 0.0), (-3.813, 2.384, 0.0), (-3.713, 2.384, 0.0), (-3.713, 2.35, 0.0), (-3.643, 2.35, 0.0), (-3.713, 2.96, 0.0), (-3.713, 1.483, 2.65), (-3.813, 2.584, 0.0), (-3.813, 1.483, 2.65), (-3.813, 1.283, 2.65), (-5.757, 1.283, 2.65), (-5.757, 4.028, 2.65), (-3.813, 4.028, 2.65), (-3.813, 3.828, 2.65), (-3.713, 3.828, 2.65), (-3.713, 2.927, 2.65), (-3.813, 2.927, 2.65), (-3.813, 2.384, 2.65), (-3.713, 2.384, 2.65), (-3.813, 2.727, 0.0), (-3.643, 2.35, 2.0), (-3.643, 1.516, 2.0), (-3.643, 3.794, 2.0), (-3.643, 1.516, 0.0), (-3.643, 2.96, 0.0), (-0.5228, 6.668, 2.3), (-3.643, 2.96, 2.0), (-3.713, 2.96, 2.0), (-3.713, 1.516, 2.0), (-3.713, 2.35, 2.0), (-3.713, 3.794, 2.0), (-3.813, 2.727, 2.65), (-3.813, 2.584, 2.65), (-5.757, 2.727, 0.0), (-5.757, 2.584, 0.0), (-5.757, 2.727, 2.65), (-5.757, 2.584, 2.65), (5.867, 0.8831, 2.0), (4.967, 0.8831, 2.0), (7.962, -1.217, 2.65), (4.077, -1.217, 2.65), (-4.493, -1.217, 2.65), (16.72, -1.217, 2.65), (16.72, 0.8831, 2.65), (-8.378, -1.217, 2.65), (-18.05, -0.8919, 2.0), (12.16, -1.217, 2.65), (-17.14, -1.217, 2.65), (-17.14, 0.8831, 2.65), (-18.05, 0.5581, 2.0), (-18.35, 0.5581, 2.0), (16.72, 0.8831, 2.3), (16.36, 0.8831, 2.3), (-17.14, 0.8831, 2.3), (-16.78, 0.8831, 2.3), (12.16, 0.8831, 2.3), (12.52, 0.8831, 2.3), (4.077, -1.217, 2.3), (3.077, -1.217, 2.3), (7.962, 0.8831, 2.3), (8.322, 0.8831, 2.3), (8.322, -1.217, 2.3), (7.962, -1.217, 2.3), (-4.493, -1.217, 2.3), (-4.493, 0.8831, 2.3), (16.72, -1.217, 2.3), (16.36, -1.217, 2.3), (-12.94, -1.217, 2.3), (-12.94, 0.8831, 2.3), (-8.378, -1.217, 2.3), (-8.378, 0.8831, 2.3), (-16.78, -1.217, 2.3), (12.16, -1.217, 2.3), (-17.14, -1.217, 2.3), (-8.738, -1.217, 2.3), (-8.738, 0.8831, 2.3), (12.52, -1.217, 2.3), (-12.58, -1.217, 2.3), (-12.58, 0.8831, 2.3), (-3.493, -1.217, 2.3), (-3.493, 0.8831, 2.3), (4.077, 0.8831, 2.3), (3.077, 0.8831, 2.3), (-3.493, 5.583, 2.65), (3.277, 6.668, 2.3), (-0.5228, 6.668, 2.65), (3.277, 6.668, 2.65), (1.177, 6.668, 2.65), (1.377, 6.668, 2.65), (-2.383, 6.308, 2.0), (-1.483, 6.308, 2.0), (-0.5228, 6.158, 2.3), (3.077, 1.133, 2.3), (1.377, 6.668, 2.3), (3.077, 1.283, 2.3), (3.692, 1.283, 2.3), (3.692, 5.483, 2.3), (3.077, 5.483, 2.3), (3.077, 6.158, 2.3), (-3.493, 1.133, 2.3), (-3.493, 1.283, 2.3), (1.377, 6.158, 2.3), (-3.493, 5.583, 2.3), (1.177, 6.668, 2.3), (3.277, 10.73, -1.914), (-0.5228, 10.73, -2.0), (1.377, 8.983, -2.0), (1.177, 8.983, -2.0), (-0.5228, 8.983, -2.0), (-0.5228, 6.158, 0.0), (-0.5228, 6.511, 0.0), (-0.5228, 6.511, -0.25), (-0.5228, 6.864, -0.25), (-0.5228, 6.864, -0.5), (-0.5228, 7.217, -0.5), (-0.5228, 7.217, -0.75), (-0.5228, 7.571, -0.75), (-0.5228, 7.571, -1.0), (-0.5228, 7.924, -1.0), (-0.5228, 7.924, -1.25), (-0.5228, 8.277, -1.25), (-0.5228, 8.277, -1.5), (-0.5228, 8.63, -1.5), (-0.5228, 8.63, -1.75), (-0.5228, 8.983, -1.75), (1.177, 6.158, 0.0), (1.177, 8.983, -1.75), (1.177, 8.63, -1.75), (1.177, 8.63, -1.5), (1.177, 8.277, -1.5), (1.177, 8.277, -1.25), (1.177, 7.924, -1.25), (1.177, 7.924, -1.0), (1.177, 7.571, -1.0), (1.177, 7.571, -0.75), (1.177, 7.217, -0.75), (1.177, 7.217, -0.5), (1.177, 6.864, -0.5), (1.177, 6.864, -0.25), (1.177, 6.511, -0.25), (1.177, 6.511, 0.0), (1.377, 6.158, -3.75), (1.377, 6.511, -3.75), (1.377, 6.511, -3.5), (1.377, 6.864, -3.5), (1.377, 6.864, -3.25), (1.377, 7.217, -3.25), (1.377, 7.217, -3.0), (1.377, 7.571, -3.0), (1.377, 7.571, -2.75), (1.377, 7.924, -2.75), (1.377, 7.924, -2.5), (1.377, 8.277, -2.5), (1.377, 8.277, -2.25), (1.377, 8.63, -2.25), (1.377, 8.63, -2.0), (3.277, 8.983, -2.0), (3.277, 8.563, -2.0), (3.277, 10.21, -1.914), (3.277, 7.571, -2.75), (3.077, 6.158, -3.664), (3.577, 8.208, -1.9), (3.677, 8.208, -1.9), (3.677, 7.208, -1.9), (3.677, 10.21, -1.9), (3.577, 7.208, -1.9), (3.577, 10.21, -1.9), (3.577, 9.208, -1.9), (3.677, 9.208, -1.9), (3.077, 6.158, 0.0), (3.077, 6.158, -3.75), (3.077, 6.511, -3.75), (3.077, 6.511, -3.5), (3.077, 6.864, -3.5), (3.077, 6.864, -3.25), (3.077, 7.217, -3.25), (3.077, 7.217, -3.0), (3.077, 7.571, -3.0), (3.077, 7.571, -2.75), (3.077, 7.924, -2.75), (3.077, 7.924, -2.5), (3.077, 8.277, -2.5), (3.077, 8.277, -2.25), (3.077, 8.63, -2.25), (3.077, 8.63, -2.0), (3.077, 10.73, -2.0), (3.077, 8.983, -2.0), (3.277, 6.444, -3.664), (3.277, 6.444, -3.414), (3.277, 6.797, -3.414), (3.277, 6.797, -3.164), (3.277, 7.151, -3.164), (3.277, 7.151, -2.914), (3.277, 7.504, -2.914), (3.277, 7.504, -2.664), (3.277, 7.857, -2.664), (3.277, 7.857, -2.414), (3.277, 8.21, -2.414), (3.277, 8.21, -2.164), (3.277, 8.563, -2.164), (3.277, 8.563, -1.914), (3.277, 8.916, -1.914), (3.077, 10.73, -1.914), (3.077, 6.444, -3.664), (3.077, 6.444, -3.414), (3.077, 6.797, -3.414), (3.077, 6.797, -3.164), (3.077, 7.151, -3.164), (3.077, 7.151, -2.914), (3.077, 7.504, -2.914), (3.077, 7.504, -2.664), (3.077, 7.857, -2.664), (3.077, 7.857, -2.414), (3.077, 8.21, -2.414), (3.077, 8.21, -2.164), (3.077, 8.563, -2.164), (3.077, 8.563, -1.914), (3.077, 8.916, -1.914), (16.32, 0.8831, 2.0), (16.32, 1.283, 2.0), (14.44, 1.283, 2.0), (14.44, 0.8831, 2.0), (14.44, -1.617, 2.0), (16.32, -1.617, 2.0), (16.32, -1.217, 2.0), (4.792, 1.283, 2.0), (4.167, 1.283, 2.0), (4.167, 0.8831, 2.0), (-16.73, 1.283, 2.0), (-14.86, 1.283, 2.0), (-14.86, 0.8831, 2.0), (10.24, 1.283, 2.0), (12.12, 1.283, 2.0), (12.12, 0.8831, 2.0), (12.57, 0.8831, 2.0), (12.57, 1.283, 2.0), (13.19, 1.283, 2.0), (13.19, 0.8831, 2.0), (-13.61, 1.283, 2.0), (-12.98, 1.283, 2.0), (-12.98, 0.8831, 2.0), (-12.53, 0.8831, 2.0), (-12.53, 1.283, 2.0), (-10.66, 1.283, 2.0), (-10.66, 0.8831, 2.0), (-9.408, 1.283, 2.0), (-8.783, 1.283, 2.0), (-8.783, 0.8831, 2.0), (-8.333, 0.8831, 2.0), (-8.333, 1.283, 2.0), (-6.458, 1.283, 2.0), (-6.458, 0.8831, 2.0), (-14.23, -1.617, 2.0), (-12.98, -1.617, 2.0), (-12.98, -1.217, 2.0), (-12.53, -1.217, 2.0), (-12.53, -1.617, 2.0), (-10.66, -1.617, 2.0), (-10.66, -1.217, 2.0), (-9.408, -1.217, 2.0), (-9.408, -1.617, 2.0), (-8.783, -1.617, 2.0), (-8.783, -1.217, 2.0), (13.19, -1.617, 2.0), (12.57, -1.617, 2.0), (12.57, -1.217, 2.0), (-16.73, 0.8831, 2.0), (-16.73, -1.617, 2.0), (-15.48, -1.617, 2.0), (-15.48, -1.217, 2.0), (6.042, 1.283, 2.0), (7.917, 1.283, 2.0), (7.917, 0.8831, 2.0), (8.367, 0.8831, 2.0), (8.367, 1.283, 2.0), (8.992, 1.283, 2.0), (8.992, 0.8831, 2.0), (-16.73, -1.217, 2.0), (-13.61, 0.8831, 2.0), (-14.23, -1.217, 2.0), (13.19, -1.217, 2.0), (10.24, 0.8831, 2.0), (-9.408, 0.8831, 2.0), (4.792, 0.8831, 2.0), (6.042, 0.8831, 2.0), (14.44, -1.217, 2.0), (17.94, 0.5581, 2.0), (17.64, 0.5581, 2.0), (17.64, -0.8919, 2.0), (17.94, -0.8919, 2.0)], [(459, 460), (461, 462), (463, 464), (465, 466)], [(29, 130, 131, 30), (131, 130, 134, 135), (135, 134, 152, 153), (26, 33, 32, 27), (34, 33, 35), (25, 24, 26), (33, 26, 35), (26, 24, 35), (124, 24, 122, 123), (77, 80, 79, 78), (35, 24, 60), (24, 124, 60), (125, 60, 124), (60, 125, 100), (60, 100, 61), (72, 61, 100), (100, 101, 72), (102, 103, 101), (103, 104, 101), (101, 104, 72), (73, 72, 104), (74, 73, 75), (75, 73, 76), (73, 104, 76), (77, 76, 104, 105), (107, 108, 105, 106), (60, 59, 58, 35), (80, 108, 109, 81), (81, 109, 146, 132), (133, 132, 146, 147), (82, 133, 84, 83), (110, 111, 112, 147), (133, 147, 112, 84), (85, 84, 112, 113), (86, 85, 88, 87), (113, 88, 85), (150, 88, 113), (151, 88, 150), (88, 151, 89), (90, 89, 91), (89, 151, 49), (89, 49, 51, 91), (52, 92, 91, 51), (50, 51, 49), (151, 156, 49), (157, 49, 156), (49, 157, 48), (46, 47, 48, 45), (138, 137, 140, 139), (142, 141, 144, 143), (64, 63, 66, 65), (68, 67, 70, 69), (20, 21, 22, 19), (13, 14, 127, 126), (127, 155, 154, 126), (121, 120, 154, 155), (31, 153, 32), (28, 27, 152), (153, 152, 27, 32), (15, 16, 121), (12, 120, 43), (16, 17, 42, 43), (120, 121, 16, 43), (41, 42, 40), (18, 19, 17), (17, 19, 40, 42), (38, 39, 40, 37), (116, 115, 118, 117), (48, 157, 45), (45, 157, 44), (157, 136, 44), (136, 157, 137), (140, 137, 157), (157, 128, 140), (141, 140, 128), (128, 129, 141), (141, 129, 144), (145, 144, 129), (129, 62, 145), (62, 129, 63), (66, 63, 129), (129, 119, 66), (119, 118, 66), (66, 118, 67), (67, 118, 115, 70), (71, 70, 115, 114), (23, 71, 114, 36), (22, 23, 36, 37), (19, 22, 37, 40), (93, 92, 94), (53, 54, 52), (52, 54, 94, 92), (96, 296, 54), (55, 56, 57, 54), (149, 148, 3), (4, 3, 5), (10, 11, 9), (54, 302, 94), (57, 96, 54), (96, 57, 148), (148, 57, 3), (5, 3, 9, 11), (57, 9, 3), (9, 57, 407), (57, 423, 407), (57, 97, 423), (467, 97, 57), (2, 1, 224), (224, 467, 2), (98, 391, 97), (423, 401, 438), (6, 7, 454), (146, 109, 158, 159), (81, 132, 161, 160), (125, 163, 162, 100), (72, 165, 164, 61), (62, 166, 167, 145), (114, 169, 168, 36), (23, 170, 171, 71), (129, 173, 172, 119), (285, 281, 356, 355), (284, 259, 129, 128), (263, 229, 200), (211, 261, 260), (227, 228, 254, 255), (215, 213, 252), (370, 258, 259, 233), (209, 250, 251), (240, 257, 256, 210), (226, 249, 248), (53, 390, 392, 54), (110, 558, 559, 111), (170, 23, 260, 276), (55, 393, 394, 56), (111, 559, 560, 112), (56, 394, 395, 57), (262, 578, 229), (173, 129, 259, 279), (59, 527, 526, 58), (0, 1, 175, 174), (115, 116, 561, 578), (116, 117, 562, 561), (528, 250, 209), (3, 4, 178, 177), (256, 579, 210), (4, 5, 387, 178), (563, 258, 370), (63, 64, 529, 579), (179, 180, 456), (64, 65, 530, 529), (456, 180, 181, 402), (58, 526, 564, 35), (402, 181, 500), (123, 122, 565, 566), (154, 120, 188, 245), (23, 22, 519, 260), (182, 383, 323), (124, 123, 566, 567), (126, 154, 245, 231), (67, 68, 533, 532), (248, 567, 192), (155, 127, 232, 246), (68, 69, 534, 533), (9, 183, 184, 10), (13, 126, 231, 185), (10, 184, 388, 11), (570, 140, 141, 571), (121, 155, 246, 230), (535, 261, 211), (14, 13, 185, 186), (127, 14, 186, 232), (251, 576, 209), (387, 388, 184, 178), (120, 12, 187, 188), (580, 215, 253), (15, 121, 230, 189), (73, 74, 536, 576), (16, 15, 189, 584), (74, 75, 537, 536), (17, 585, 190, 18), (137, 138, 568, 582), (376, 539, 542), (190, 341, 349), (138, 139, 569, 568), (77, 78, 540, 539), (78, 79, 541, 540), (20, 517, 518, 21), (21, 518, 519, 22), (141, 142, 572, 571), (252, 213, 542), (260, 519, 191), (142, 143, 573, 572), (83, 544, 543, 82), (125, 124, 567, 248), (25, 26, 343, 193), (574, 257, 240), (368, 546, 549), (254, 228, 557), (85, 86, 547, 546), (27, 28, 194, 212), (148, 149, 241, 214), (86, 87, 548, 547), (30, 196, 195, 29), (361, 377, 280, 283), (32, 348, 197, 31), (335, 239, 202), (89, 90, 218, 378), (6, 0, 174, 179), (33, 34, 198, 347), (90, 91, 219, 218), (343, 212, 348, 347), (283, 280, 151, 150), (92, 220, 219, 91), (159, 264, 254, 146), (583, 263, 200), (92, 93, 397), (38, 520, 521, 39), (82, 543, 580, 133), (160, 266, 252, 81), (39, 521, 522, 40), (12, 43, 587, 187), (320, 236, 223), (70, 71, 261, 535), (2, 467, 396, 176), (391, 98, 386), (41, 201, 586, 42), (134, 237, 243, 152), (99, 98, 404, 405), (163, 125, 248, 268), (135, 238, 235, 131), (423, 225, 401), (153, 244, 238, 135), (577, 249, 226), (283, 342, 339), (131, 235, 196, 30), (165, 72, 251, 271), (46, 523, 524, 47), (31, 197, 244, 153), (102, 550, 551, 103), (47, 524, 525, 48), (29, 195, 234, 130), (103, 551, 552, 104), (28, 152, 243, 194), (166, 62, 256, 272), (379, 380, 525), (130, 234, 237, 134), (50, 203, 204, 51), (106, 554, 555, 107), (281, 280, 242, 247), (52, 51, 204, 205), (107, 555, 556, 108), (169, 114, 262, 274), (556, 227, 255), (254, 264, 265, 255), (252, 266, 267, 253), (248, 249, 269, 268), (251, 250, 270, 271), (256, 257, 273, 272), (262, 263, 275, 274), (260, 261, 277, 276), (259, 258, 278, 279), (36, 168, 275, 263), (71, 171, 277, 261), (119, 172, 278, 258), (109, 255, 265, 158), (132, 253, 267, 161), (100, 162, 269, 249), (61, 164, 270, 250), (145, 167, 273, 257), (377, 242, 280), (372, 560, 557), (281, 247, 356), (301, 299, 288, 286), (287, 286, 288), (300, 299, 301), (302, 301, 286, 321), (296, 295, 303, 322), (294, 293, 295), (297, 303, 298), (303, 295, 293, 298), (292, 291, 293), (289, 288, 290), (293, 291, 298), (299, 290, 288), (287, 304, 326), (297, 325, 303), (294, 295, 328), (300, 301, 327), (291, 317, 298), (297, 313, 325), (386, 384, 382, 391), (329, 314, 298, 317), (291, 292, 310, 309), (94, 302, 321), (299, 300, 316, 315), (292, 293, 311, 310), (287, 326, 286), (300, 327, 316), (293, 294, 312, 311), (287, 288, 306, 304), (322, 302, 54), (294, 328, 312), (288, 289, 307, 306), (331, 291, 309, 333), (322, 54, 296), (289, 290, 308, 307), (95, 94, 321), (298, 314, 313, 297), (286, 319, 321), (326, 319, 286), (318, 301, 302), (326, 304, 316, 327), (328, 295, 320), (295, 296, 320), (324, 322, 303), (318, 319, 326, 327), (95, 321, 319, 222), (474, 473, 505, 506), (302, 322, 324, 318), (328, 325, 313, 312), (303, 325, 324), (324, 325, 328, 320), (301, 318, 327), (299, 315, 330, 305), (290, 332, 334, 308), (331, 317, 291), (299, 305, 290), (290, 305, 332), (329, 317, 331, 333), (330, 334, 332, 305), (335, 582, 239), (581, 336, 202), (296, 96, 236, 320), (375, 227, 556), (553, 375, 556), (218, 242, 377, 378), (228, 215, 373, 372), (201, 190, 585, 586), (187, 189, 230, 188), (188, 230, 246, 245), (245, 246, 232, 231), (186, 185, 231, 232), (190, 201, 340, 341), (367, 342, 283), (213, 376, 542), (217, 549, 362), (202, 379, 581), (216, 368, 549, 217), (532, 535, 354, 67), (553, 105, 104, 552), (228, 372, 557), (339, 361, 283), (345, 346, 351, 371), (247, 203, 380, 356), (359, 233, 259), (285, 338, 337), (156, 281, 285, 157), (337, 239, 357, 360), (205, 204, 219, 220), (218, 203, 247, 242), (525, 380, 49), (219, 204, 203, 218), (202, 338, 355, 379), (344, 210, 353, 370), (366, 538, 539, 376), (27, 212, 343, 26), (81, 252, 542, 80), (199, 192, 369, 352), (194, 197, 348, 212), (101, 100, 249, 577), (226, 365, 577), (346, 345, 193, 198), (108, 556, 255, 109), (146, 254, 557, 147), (194, 243, 244, 197), (243, 237, 238, 244), (235, 238, 237, 234), (195, 196, 235, 234), (353, 354, 374, 370), (349, 363, 364, 350), (362, 378, 377, 361), (357, 358, 359, 360), (356, 380, 379, 355), (366, 376, 375, 365), (351, 352, 369, 371), (211, 229, 374, 354), (213, 227, 375, 376), (339, 217, 362, 361), (341, 340, 363, 349), (200, 191, 350, 364), (226, 209, 366, 365), (240, 233, 359, 358), (216, 342, 367, 368), (37, 36, 263, 583), (133, 580, 253, 132), (545, 84, 85, 546), (215, 580, 373), (365, 552, 577), (282, 372, 367), (284, 285, 360), (18, 349, 19), (89, 378, 362), (338, 285, 355), (359, 284, 360), (563, 118, 119, 258), (344, 370, 233), (136, 137, 582, 335), (49, 380, 50), (50, 380, 203), (88, 89, 362), (549, 88, 362), (368, 367, 372, 373), (567, 575, 369), (198, 193, 343, 347), (33, 347, 348, 32), (209, 576, 366), (538, 76, 77, 539), (371, 193, 345), (24, 371, 575), (25, 193, 371), (24, 25, 371), (564, 528, 352), (35, 564, 351), (198, 34, 351), (346, 198, 351), (34, 35, 351), (564, 352, 351), (201, 363, 340), (41, 363, 201), (522, 583, 364), (40, 522, 363), (41, 40, 363), (18, 190, 349), (516, 349, 350), (191, 516, 350), (349, 516, 19), (579, 353, 210), (144, 145, 257, 574), (66, 67, 354, 353), (531, 66, 353, 579), (582, 570, 357), (284, 359, 259), (308, 334, 315, 306), (467, 57, 395, 396), (176, 396, 382), (307, 308, 306), (389, 323, 401), (382, 396, 391), (391, 396, 399), (401, 225, 389), (385, 383, 99), (383, 182, 99), (99, 182, 98), (181, 180, 182), (182, 180, 98), (175, 180, 179, 174), (180, 175, 98), (98, 175, 386), (384, 386, 175), (54, 392, 393, 55), (315, 334, 330), (99, 401, 385), (399, 97, 391), (177, 178, 184, 183), (221, 206, 392, 398), (205, 220, 397, 390), (381, 221, 398, 400), (208, 381, 400, 395), (206, 208, 395, 392), (333, 309, 311, 314), (381, 208, 206, 221), (400, 177, 183), (392, 395, 394, 393), (205, 390, 52), (220, 92, 397), (222, 207, 398), (400, 223, 241), (177, 400, 241), (395, 399, 396), (183, 389, 400), (399, 395, 225), (395, 400, 389), (424, 425, 426), (223, 400, 398, 207), (397, 398, 392, 390), (9, 407, 389, 183), (214, 241, 223, 236), (423, 97, 399, 225), (149, 3, 177, 241), (93, 94, 398, 397), (94, 95, 222, 398), (52, 390, 53), (319, 318, 207, 222), (320, 223, 207, 324), (225, 395, 389), (315, 316, 304, 306), (311, 312, 313, 314), (318, 324, 207), (383, 385, 401, 323), (1, 2, 382), (175, 1, 382), (329, 333, 314), (8, 182, 323), (389, 407, 323), (310, 311, 309), (2, 176, 382), (384, 175, 382), (226, 192, 199, 209), (379, 525, 581), (563, 374, 578), (263, 262, 229), (191, 519, 516), (580, 545, 373), (571, 574, 358), (285, 337, 360), (60, 61, 250, 528), (202, 239, 337, 338), (192, 226, 248), (209, 199, 528), (375, 553, 552, 365), (253, 215, 252), (228, 227, 213, 215), (373, 545, 546, 368), (48, 525, 49), (240, 210, 344, 233), (336, 335, 202), (62, 63, 579, 256), (114, 115, 578, 262), (583, 200, 364), (191, 200, 229, 211), (522, 364, 363), (374, 563, 370), (406, 405, 403), (405, 404, 403), (483, 403, 404), (449, 451, 97), (405, 406, 422, 424), (424, 422, 421, 425), (425, 421, 420, 426), (426, 420, 419, 427), (427, 419, 418, 428), (428, 418, 417, 429), (429, 417, 416, 430), (430, 416, 415, 431), (431, 415, 414, 432), (432, 414, 413, 433), (433, 413, 412, 434), (434, 412, 411, 435), (435, 411, 410, 436), (436, 410, 409, 437), (437, 409, 408, 438), (438, 408, 407, 423), (323, 407, 408), (426, 427, 428), (428, 429, 430), (430, 431, 432), (432, 433, 434), (434, 435, 436), (436, 437, 438), (434, 436, 99), (436, 438, 401), (99, 436, 401), (428, 430, 99), (430, 432, 99), (432, 434, 99), (424, 426, 99), (426, 428, 99), (99, 405, 424), (403, 8, 422), (8, 323, 414), (412, 323, 410), (420, 421, 422), (418, 419, 420), (416, 417, 418), (414, 415, 416), (412, 413, 414), (410, 411, 412), (408, 409, 410), (408, 410, 323), (414, 416, 8), (416, 418, 8), (412, 414, 323), (418, 420, 8), (420, 422, 8), (422, 406, 403), (475, 474, 506, 507), (476, 475, 507, 508), (1, 457, 490), (477, 476, 508, 509), (478, 477, 509, 510), (483, 484, 515, 500), (455, 454, 499, 498), (479, 478, 510, 511), (480, 479, 511, 512), (481, 480, 512, 513), (482, 481, 513, 514), (404, 98, 453), (6, 454, 455), (0, 6, 455), (453, 482, 484, 404), (452, 481, 482, 453), (451, 480, 481, 452), (450, 479, 480, 451), (449, 478, 479, 450), (448, 477, 478, 449), (447, 476, 477, 448), (446, 475, 476, 447), (445, 474, 475, 446), (444, 473, 474, 445), (443, 472, 473, 444), (442, 471, 472, 443), (441, 470, 471, 442), (440, 469, 470, 441), (439, 468, 469, 440), (439, 458, 468), (484, 483, 404), (456, 402, 500), (458, 224, 485, 501), (501, 485, 486, 502), (502, 486, 487, 503), (503, 487, 488, 504), (504, 488, 489, 505), (505, 489, 490, 506), (506, 490, 491, 507), (507, 491, 492, 508), (508, 492, 493, 509), (509, 493, 494, 510), (510, 494, 495, 511), (511, 495, 496, 512), (512, 496, 497, 513), (514, 455, 498), (514, 498, 499, 515), (454, 7, 499), (473, 472, 504, 505), (484, 482, 514, 515), (472, 471, 503, 504), (457, 492, 491), (471, 470, 502, 503), (7, 456, 499), (470, 469, 501, 502), (469, 468, 458, 501), (457, 493, 492), (403, 483, 500), (8, 500, 181), (182, 8, 181), (8, 403, 500), (1, 455, 496), (455, 497, 496), (496, 495, 494), (486, 485, 224), (488, 487, 486), (490, 489, 488), (457, 491, 490), (494, 493, 457), (1, 496, 494), (486, 224, 1), (488, 486, 1), (1, 494, 457), (490, 488, 1), (467, 224, 458), (97, 467, 458), (439, 97, 458), (1, 0, 455), (7, 6, 456), (6, 179, 456), (456, 500, 515), (499, 456, 515), (513, 497, 455), (514, 513, 455), (453, 98, 97), (97, 439, 441), (439, 440, 441), (441, 442, 443), (443, 444, 445), (445, 446, 447), (447, 448, 449), (449, 450, 451), (451, 452, 453), (97, 441, 443), (443, 445, 97), (445, 447, 97), (449, 97, 447), (451, 453, 97), (560, 372, 282), (282, 367, 283), (112, 560, 282, 113), (571, 572, 573, 574), (568, 569, 570, 582), (516, 519, 518, 517), (520, 583, 522, 521), (561, 562, 563, 578), (532, 533, 534, 535), (529, 530, 531, 579), (523, 581, 525, 524), (546, 547, 548, 549), (543, 544, 545, 580), (539, 540, 541, 542), (557, 560, 559, 558), (553, 556, 555, 554), (550, 577, 552, 551), (565, 575, 567, 566), (526, 527, 528, 564), (536, 537, 538, 576), (147, 557, 558, 110), (60, 528, 527, 59), (117, 118, 563, 562), (65, 66, 531, 530), (69, 70, 535, 534), (75, 76, 538, 537), (19, 516, 517, 20), (139, 140, 570, 569), (79, 80, 542, 541), (143, 144, 574, 573), (84, 545, 544, 83), (87, 88, 549, 548), (122, 24, 575, 565), (37, 583, 520, 38), (45, 581, 523, 46), (101, 577, 550, 102), (72, 73, 576, 251), (105, 553, 554, 106), (528, 199, 352), (45, 44, 336, 581), (191, 211, 260), (570, 571, 358, 357), (239, 582, 357), (574, 240, 358), (192, 567, 369), (371, 369, 575), (576, 538, 366), (584, 587, 586, 585), (189, 187, 587, 584), (17, 16, 584, 585), (43, 42, 586, 587), (374, 229, 578), (535, 211, 354), (342, 216, 217, 339), (105, 108, 80, 77)])
_k = set([(51, 91), (51, 204), (91, 219), (204, 219)])
me_mesh.attributes.new('sharp_edge', 'BOOLEAN', 'EDGE').data.foreach_set('value', [ (min(e.vertices), max(e.vertices)) in _k for e in me_mesh.edges])
me_mesh.update()
me_mesh_004 = bpy.data.meshes.new('Mesh.004')
me_mesh_004.from_pydata([(14.59, -6.467, 2.2), (14.59, -6.092, 2.2), (19.32, -6.092, 0.0), (14.29, -6.092, 2.2), (14.29, -6.467, 2.2), (8.162, -6.092, 0.0), (8.892, -6.092, 2.2), (8.892, -6.467, 2.2), (15.79, -6.092, 2.2), (15.79, -6.467, 2.2), (19.32, -6.092, 2.65), (8.162, -6.092, 2.3), (15.79, -6.467, 0.8), (15.79, -6.092, 0.8), (8.892, -6.467, 0.8), (8.892, -6.092, 0.8), (14.29, -6.467, 0.8), (14.29, -6.092, 0.8), (14.59, -6.092, 0.8), (14.59, -6.467, 0.8), (13.09, -6.467, 0.8), (13.09, -6.092, 0.8), (11.59, -6.092, 0.8), (11.59, -6.467, 0.8), (10.09, -6.467, 0.8), (10.09, -6.092, 0.8), (10.39, -6.092, 0.8), (10.39, -6.467, 0.8), (13.09, -6.467, 2.2), (13.09, -6.092, 2.2), (11.59, -6.092, 2.2), (11.59, -6.467, 2.2), (10.09, -6.467, 2.2), (10.09, -6.092, 2.2), (10.39, -6.092, 2.2), (10.39, -6.467, 2.2), (12.16, -6.092, 2.65), (8.322, -6.092, 2.65), (16.36, -6.092, 2.65), (16.72, -6.092, 2.65), (12.52, -6.092, 2.65), (8.322, -6.092, 2.3), (16.36, -6.092, 2.3), (16.72, -6.092, 2.3), (12.52, -6.092, 2.3), (12.16, -6.092, 2.3)], [], [(21, 17, 2), (13, 2, 18), (33, 37, 36), (22, 21, 5), (37, 6, 41), (5, 15, 25), (18, 1, 0, 19), (15, 6, 7, 14), (13, 8, 42), (26, 22, 5), (21, 2, 5), (40, 3, 29), (26, 34, 35, 27), (36, 45, 30), (21, 29, 28, 20), (38, 1, 40), (15, 14, 24, 25), (23, 22, 26, 27), (17, 21, 20, 16), (12, 13, 18, 19), (23, 31, 30, 22), (12, 9, 8, 13), (24, 32, 33, 25), (9, 0, 1, 8), (3, 4, 28, 29), (31, 35, 34, 30), (16, 4, 3, 17), (6, 33, 32, 7), (26, 25, 33, 34), (5, 25, 26), (2, 17, 18), (17, 3, 1, 18), (11, 41, 5), (22, 30, 29, 21), (29, 44, 40), (33, 6, 37), (6, 15, 41), (15, 5, 41), (30, 45, 44, 29), (30, 34, 36), (1, 3, 40), (34, 33, 36), (10, 43, 39), (2, 13, 42, 43), (10, 2, 43), (42, 8, 38), (8, 1, 38)])
me_mesh_004.update()
me_mesh_020 = bpy.data.meshes.new('Mesh.020')
me_mesh_020.from_pydata([(19.32, -1.717, 2.65), (14.34, -1.717, 2.65), (19.32, -6.092, 2.65), (13.29, -1.717, 2.65), (12.16, -1.617, 2.65), (12.16, -6.092, 2.65), (8.322, -1.617, 2.65), (8.322, -6.092, 2.65), (16.36, -6.092, 2.65), (16.36, -1.717, 2.65), (13.29, -1.617, 2.65), (14.34, -1.617, 2.65), (16.72, -6.092, 2.65), (16.72, -1.717, 2.65), (12.52, -6.092, 2.65), (12.52, -1.717, 2.65), (16.36, -6.092, 2.3), (16.36, -1.717, 2.3), (16.72, -6.092, 2.3), (16.72, -1.717, 2.3), (12.52, -6.092, 2.3), (12.52, -1.717, 2.3), (12.16, -1.717, 2.3), (12.16, -6.092, 2.3)], [], [(21, 20, 23, 22), (8, 9, 17, 16), (15, 14, 20, 21), (13, 12, 18, 19), (17, 19, 18, 16), (5, 4, 22, 23), (11, 10, 3, 1), (6, 4, 5, 7), (15, 3, 14), (9, 8, 1), (3, 14, 1), (14, 1, 8), (0, 2, 12, 13)])
me_mesh_020.update()
me_mesh_021 = bpy.data.meshes.new('Mesh.021')
me_mesh_021.from_pydata([(8.162, -6.092, 0.0), (8.162, -1.317, 0.0), (8.162, -6.092, 2.3), (8.162, -1.317, 2.3), (8.322, -1.617, 2.65), (8.322, -6.092, 2.65), (8.322, -1.617, 2.3), (8.322, -6.092, 2.3)], [], [(3, 6, 2), (4, 5, 7, 6), (6, 7, 2), (0, 1, 3, 2)])
me_mesh_021.update()
me_mesh_022 = bpy.data.meshes.new('Mesh.022')
me_mesh_022.from_pydata([(19.32, -1.717, 0.0), (19.32, -6.092, 0.0), (19.69, -5.117, 2.2), (19.32, -5.117, 2.2), (19.32, -2.417, 2.2), (19.69, -2.417, 2.2), (19.32, -1.717, 2.65), (19.32, -6.092, 2.65), (19.69, -2.417, 0.8), (19.32, -2.417, 0.8), (19.32, -5.117, 0.8), (19.69, -5.117, 0.8), (19.69, -3.917, 0.8), (19.32, -3.917, 0.8), (19.32, -3.617, 0.8), (19.69, -3.617, 0.8), (19.69, -3.917, 2.2), (19.32, -3.917, 2.2), (19.32, -3.617, 2.2), (19.69, -3.617, 2.2)], [], [(18, 17, 7), (6, 4, 18), (13, 14, 1), (14, 0, 1), (10, 3, 2, 11), (14, 18, 19, 15), (11, 12, 13, 10), (8, 9, 14, 15), (5, 19, 18, 4), (2, 3, 17, 16), (8, 5, 4, 9), (12, 16, 17, 13), (14, 13, 17, 18), (1, 7, 3, 10), (9, 4, 6, 0), (1, 10, 13), (3, 7, 17), (6, 18, 7), (9, 0, 14)])
me_mesh_022.update()
me_mesh_023 = bpy.data.meshes.new('Mesh.023')
me_mesh_023.from_pydata([(19.32, -1.717, 0.0), (14.34, -1.717, 0.0), (14.34, -1.317, 0.0), (14.27, -1.317, 0.0), (19.32, -6.092, 0.0), (8.162, -6.092, 0.0), (8.162, -1.317, 0.0), (10.69, -1.317, 0.0), (13.37, -1.317, 0.0), (13.29, -1.317, 0.0), (13.29, -1.717, 0.0), (12.16, -1.717, 0.0), (12.16, -1.317, 0.0), (11.59, -1.317, 0.0)], [], [(9, 10, 8), (2, 3, 1), (8, 10, 1, 3), (1, 4, 0), (12, 13, 11), (6, 5, 7), (13, 7, 5), (11, 13, 5), (11, 5, 10), (5, 4, 10), (10, 4, 1)])
me_mesh_023.update()
me_mesh_024 = bpy.data.meshes.new('Mesh.024')
me_mesh_024.from_pydata([(19.32, -1.717, 0.0), (14.34, -1.717, 0.0), (14.34, -1.317, 0.0), (14.27, -1.317, 0.0), (14.34, -1.317, 2.3), (8.162, -1.317, 0.0), (10.69, -1.317, 0.0), (13.37, -1.317, 0.0), (13.29, -1.317, 0.0), (13.29, -1.717, 0.0), (12.16, -1.717, 0.0), (12.16, -1.317, 0.0), (11.59, -1.317, 0.0), (19.32, -1.717, 2.65), (14.34, -1.717, 2.65), (8.162, -1.317, 2.3), (13.29, -1.317, 2.3), (13.29, -1.717, 2.65), (12.16, -1.617, 2.65), (12.16, -1.317, 2.3), (14.27, -1.317, 2.0), (13.37, -1.317, 2.0), (10.69, -1.317, 2.0), (11.59, -1.317, 2.0), (8.322, -1.617, 2.65), (16.36, -1.717, 2.65), (13.29, -1.617, 2.65), (14.34, -1.617, 2.65), (16.72, -1.717, 2.65), (12.52, -1.717, 2.65), (12.16, -1.617, 2.3), (8.322, -1.617, 2.3), (16.36, -1.717, 2.3), (16.72, -1.717, 2.3), (12.52, -1.717, 2.3), (12.16, -1.717, 2.3), (14.34, -1.617, 2.3), (13.29, -1.617, 2.3)], [], [(30, 31, 19), (2, 4, 20, 3), (7, 21, 16, 8), (17, 29, 34), (35, 18, 30), (5, 6, 22, 15), (11, 19, 23, 12), (13, 28, 33), (15, 19, 31), (18, 24, 31, 30), (36, 37, 16, 4), (1, 14, 36, 4, 2), (20, 4, 16, 21), (8, 16, 37, 17, 9), (23, 19, 15, 22), (36, 27, 14), (17, 26, 37), (27, 36, 37, 26), (0, 13, 33), (14, 32, 25), (1, 0, 33), (14, 1, 32), (32, 1, 33), (10, 35, 30), (10, 34, 35), (11, 10, 30), (19, 11, 30), (9, 17, 34), (10, 9, 34)])
me_mesh_024.update()
me_mesh_003 = bpy.data.meshes.new('Mesh.003')
me_mesh_003.from_pydata([(10.07, 0.9831, 0.0), (10.14, 0.9831, 0.0), (10.14, 1.383, 0.0), (12.22, 1.383, 0.0), (12.22, 2.053, 0.0), (12.46, 2.053, 0.0), (12.46, 1.383, 0.0), (13.29, 1.383, 0.0), (13.29, 0.9831, 0.0), (13.37, 0.9831, 0.0), (9.167, 0.9831, 0.0), (9.092, 0.9831, 0.0), (9.092, 1.383, 0.0), (8.242, 1.383, 0.0), (14.27, 0.9831, 0.0), (14.34, 0.9831, 0.0), (14.34, 1.383, 0.0), (19.32, 1.383, 0.0), (10.14, 0.9831, 2.3), (10.14, 1.383, 2.65), (13.29, 1.383, 2.65), (13.29, 0.9831, 2.3), (9.092, 0.9831, 2.3), (9.092, 1.383, 2.65), (14.34, 0.9831, 2.3), (14.34, 1.383, 2.65), (19.32, 1.383, 2.65), (14.27, 0.9831, 2.0), (13.37, 0.9831, 2.0), (9.167, 0.9831, 2.0), (10.07, 0.9831, 2.0), (16.36, 1.383, 2.65), (16.72, 1.383, 2.65), (12.52, 1.383, 2.65), (13.29, 1.283, 2.65), (14.34, 1.283, 2.65), (8.322, 1.383, 2.65), (9.092, 1.283, 2.65), (10.14, 1.283, 2.65), (12.16, 1.383, 2.65), (12.22, 1.383, 2.3), (12.22, 2.053, 2.3), (12.46, 2.053, 2.3), (12.46, 1.383, 2.3), (14.34, 1.283, 2.3), (12.52, 1.383, 2.3), (12.16, 1.383, 2.3), (9.092, 1.283, 2.3), (10.14, 1.283, 2.3), (16.36, 1.383, 2.3), (16.72, 1.383, 2.3), (13.29, 1.283, 2.3), (8.242, 1.383, 2.3), (8.322, 1.383, 2.3)], [], [(17, 16, 50), (32, 26, 50), (19, 39, 46), (14, 27, 24, 15), (3, 40, 41, 4), (4, 41, 42, 5), (49, 50, 16), (5, 42, 43, 6), (6, 43, 45), (20, 34, 51), (8, 21, 28, 9), (10, 11, 22, 29), (0, 30, 18, 1), (11, 12, 23, 37, 47, 22), (23, 53, 36), (49, 16, 25), (31, 49, 25), (26, 17, 50), (37, 38, 48, 47), (34, 35, 44, 51), (47, 48, 18, 22), (24, 21, 51, 44), (25, 44, 35), (28, 21, 24, 27), (19, 48, 38), (30, 29, 22, 18), (13, 52, 53), (12, 13, 53), (23, 12, 53), (1, 18, 48), (2, 1, 48), (19, 2, 48), (3, 2, 46), (2, 19, 46), (40, 3, 46), (20, 45, 33), (7, 6, 45), (20, 7, 45), (7, 20, 51), (8, 7, 51), (21, 8, 51), (15, 24, 44), (16, 15, 44), (16, 44, 25)])
me_mesh_003.update()
me_mesh_015 = bpy.data.meshes.new('Mesh.015')
me_mesh_015.from_pydata([(10.14, 1.383, 2.65), (13.29, 1.383, 2.65), (19.32, 5.758, 2.65), (9.092, 1.383, 2.65), (10.24, 5.758, 2.65), (12.22, 5.758, 2.3), (12.46, 5.758, 2.3), (14.44, 5.758, 2.65), (14.34, 1.383, 2.65), (19.32, 1.383, 2.65), (16.36, 1.383, 2.65), (16.36, 5.758, 2.65), (16.72, 1.383, 2.65), (16.72, 5.758, 2.65), (12.52, 1.383, 2.65), (12.52, 5.758, 2.65), (13.29, 1.283, 2.65), (14.34, 1.283, 2.65), (8.322, 1.383, 2.65), (8.322, 5.758, 2.65), (9.092, 1.283, 2.65), (10.14, 1.283, 2.65), (12.16, 1.383, 2.65), (12.16, 5.758, 2.65), (12.22, 1.383, 2.3), (12.22, 2.053, 2.3), (12.46, 2.053, 2.3), (12.46, 1.383, 2.3), (12.22, 4.988, 2.3), (12.46, 4.988, 2.3), (12.52, 1.383, 2.3), (12.16, 1.383, 2.3), (12.52, 5.758, 2.3), (16.36, 1.383, 2.3), (16.36, 5.758, 2.3), (16.72, 1.383, 2.3), (16.72, 5.758, 2.3), (12.16, 5.758, 2.3)], [], [(21, 20, 3, 0), (8, 17, 16, 1), (12, 13, 2, 9), (13, 12, 35, 36), (15, 14, 30, 32), (10, 11, 34, 33), (22, 23, 37, 31), (18, 19, 3), (19, 4, 3), (3, 4, 0), (4, 23, 0), (0, 23, 22), (15, 1, 14), (7, 1, 15), (1, 7, 8), (10, 8, 7), (7, 11, 10), (34, 36, 35, 33), (6, 32, 29), (27, 26, 30), (30, 26, 29, 32), (26, 25, 28, 29), (5, 28, 37), (24, 31, 25), (37, 28, 25, 31)])
me_mesh_015.update()
me_mesh_016 = bpy.data.meshes.new('Mesh.016')
me_mesh_016.from_pydata([(8.242, 1.383, 0.0), (8.242, 5.758, 0.0), (8.242, 5.758, 2.3), (8.322, 1.383, 2.65), (8.322, 5.758, 2.65), (8.242, 1.383, 2.3), (8.322, 1.383, 2.3), (8.322, 5.758, 2.3)], [], [(4, 3, 6, 7), (2, 7, 6, 5), (0, 1, 2, 5)])
me_mesh_016.update()
me_mesh_017 = bpy.data.meshes.new('Mesh.017')
me_mesh_017.from_pydata([(19.32, 5.758, 0.0), (19.32, 1.383, 0.0), (19.69, 4.783, 2.2), (19.32, 4.783, 2.2), (19.32, 5.758, 2.65), (19.32, 1.383, 2.65), (19.32, 4.783, 0.8), (19.69, 4.783, 0.8), (19.32, 2.083, 0.8), (19.69, 2.083, 0.8), (19.69, 3.583, 0.8), (19.32, 3.583, 0.8), (19.32, 3.283, 0.8), (19.69, 3.283, 0.8), (19.32, 2.083, 2.2), (19.69, 2.083, 2.2), (19.69, 3.583, 2.2), (19.32, 3.583, 2.2), (19.32, 3.283, 2.2), (19.69, 3.283, 2.2)], [], [(1, 8, 12), (12, 11, 1), (4, 3, 17), (11, 17, 16, 10), (17, 18, 5), (8, 14, 15, 9), (7, 6, 11, 10), (9, 13, 12, 8), (15, 14, 18, 19), (7, 2, 3, 6), (13, 19, 18, 12), (2, 16, 17, 3), (12, 18, 17, 11), (1, 5, 14, 8), (4, 0, 6, 3), (4, 17, 5), (14, 5, 18), (11, 0, 1), (6, 0, 11)])
me_mesh_017.update()
me_mesh_018 = bpy.data.meshes.new('Mesh.018')
me_mesh_018.from_pydata([(14.29, 5.758, 2.2), (19.32, 5.758, 0.0), (14.29, 6.133, 2.2), (8.242, 5.758, 0.0), (10.24, 5.758, 0.0), (13.09, 6.133, 2.2), (13.09, 5.758, 2.2), (12.22, 5.758, 0.0), (12.22, 4.988, 0.0), (12.46, 4.988, 0.0), (12.46, 5.758, 0.0), (14.44, 5.758, 0.0), (11.59, 5.758, 2.2), (11.59, 6.133, 2.2), (8.892, 6.133, 2.2), (8.892, 5.758, 2.2), (15.79, 5.758, 2.2), (15.79, 6.133, 2.2), (19.32, 5.758, 2.65), (8.242, 5.758, 2.3), (10.24, 5.758, 2.65), (12.22, 5.758, 2.3), (12.46, 5.758, 2.3), (14.44, 5.758, 2.65), (15.79, 6.133, 0.8), (15.79, 5.758, 0.8), (8.892, 5.758, 0.8), (8.892, 6.133, 0.8), (11.59, 6.133, 0.8), (11.59, 5.758, 0.8), (13.09, 5.758, 0.8), (13.09, 6.133, 0.8), (14.29, 6.133, 0.8), (14.29, 5.758, 0.8), (14.59, 5.758, 0.8), (14.59, 6.133, 0.8), (10.09, 6.133, 0.8), (10.09, 5.758, 0.8), (10.39, 5.758, 0.8), (10.39, 6.133, 0.8), (14.59, 5.758, 2.2), (14.59, 6.133, 2.2), (10.09, 6.133, 2.2), (10.09, 5.758, 2.2), (10.39, 5.758, 2.2), (10.39, 6.133, 2.2), (16.36, 5.758, 2.65), (16.72, 5.758, 2.65), (12.52, 5.758, 2.65), (8.322, 5.758, 2.65), (12.16, 5.758, 2.65), (12.22, 4.988, 2.3), (12.46, 4.988, 2.3), (12.52, 5.758, 2.3), (16.36, 5.758, 2.3), (16.72, 5.758, 2.3), (12.16, 5.758, 2.3), (8.322, 5.758, 2.3)], [], [(11, 1, 25, 34), (3, 4, 37, 26), (0, 23, 48), (43, 49, 15), (4, 7, 29, 38), (33, 0, 2, 32), (7, 8, 51, 21), (43, 44, 20), (9, 52, 51, 8), (25, 16, 17, 24), (37, 43, 42, 36), (0, 40, 23), (29, 12, 13, 28), (24, 35, 34, 25), (31, 30, 33, 32), (28, 39, 38, 29), (27, 26, 37, 36), (27, 14, 15, 26), (14, 42, 43, 15), (13, 12, 44, 45), (5, 2, 0, 6), (17, 16, 40, 41), (39, 45, 44, 38), (31, 5, 6, 30), (35, 41, 40, 34), (34, 40, 0, 33), (11, 34, 33), (4, 38, 37), (37, 38, 44, 43), (53, 30, 6), (29, 56, 12), (57, 26, 15), (10, 11, 33, 30), (50, 20, 44), (9, 10, 22, 52), (53, 6, 48), (56, 50, 12), (12, 50, 44), (49, 43, 20), (49, 57, 15), (18, 47, 55), (16, 54, 46), (25, 54, 16), (23, 40, 46), (6, 0, 48), (40, 16, 46), (54, 25, 55), (25, 1, 55), (18, 55, 1), (19, 3, 26, 57), (22, 10, 30, 53), (7, 21, 56, 29)])
me_mesh_018.update()
me_mesh_019 = bpy.data.meshes.new('Mesh.019')
me_mesh_019.from_pydata([(10.07, 0.9831, 0.0), (10.14, 0.9831, 0.0), (10.14, 1.383, 0.0), (12.22, 1.383, 0.0), (12.22, 2.053, 0.0), (12.46, 2.053, 0.0), (12.46, 1.383, 0.0), (13.29, 1.383, 0.0), (13.29, 0.9831, 0.0), (13.37, 0.9831, 0.0), (19.32, 5.758, 0.0), (9.167, 0.9831, 0.0), (9.092, 0.9831, 0.0), (9.092, 1.383, 0.0), (8.242, 1.383, 0.0), (8.242, 5.758, 0.0), (10.24, 5.758, 0.0), (12.22, 5.758, 0.0), (12.22, 4.988, 0.0), (12.46, 4.988, 0.0), (12.46, 5.758, 0.0), (14.44, 5.758, 0.0), (14.27, 0.9831, 0.0), (14.34, 0.9831, 0.0), (14.34, 1.383, 0.0), (19.32, 1.383, 0.0)], [], [(10, 21, 24, 25), (12, 11, 13), (1, 2, 0), (13, 11, 0, 2), (8, 9, 7), (23, 24, 22), (7, 9, 22, 24), (14, 13, 15), (15, 13, 16), (13, 2, 16), (3, 4, 2), (17, 16, 18), (2, 18, 16), (4, 18, 2), (5, 19, 18, 4), (20, 19, 21), (6, 7, 5), (19, 5, 21), (7, 21, 5), (7, 24, 21)])
me_mesh_019.update()

# ---- curves / text
cu_okna_curve__001 = bpy.data.curves.new('Okna_curve_.001', 'CURVE')
cu_okna_curve__001.dimensions = '3D'
_sp = cu_okna_curve__001.splines.new('POLY'); _sp.points.add(1)
_sp.points.foreach_set('co', [1.946e+04, -5117.0, 0.0, 1.0, 1.946e+04, -3917.0, 0.0, 1.0])
_sp.order_u = 2
_sp.use_smooth = False
_sp = cu_okna_curve__001.splines.new('POLY'); _sp.points.add(1)
_sp.points.foreach_set('co', [1.459e+04, 6133.0, 0.0, 1.0, 1.579e+04, 6133.0, 0.0, 1.0])
_sp.order_u = 2
_sp.use_smooth = False
_sp = cu_okna_curve__001.splines.new('POLY'); _sp.points.add(1)
_sp.points.foreach_set('co', [1.954e+04, 3583.0, 0.0, 1.0, 1.954e+04, 4783.0, 0.0, 1.0])
_sp.order_u = 2
_sp.use_smooth = False
_sp = cu_okna_curve__001.splines.new('POLY'); _sp.points.add(1)
_sp.points.foreach_set('co', [-1.973e+04, -3617.0, 0.0, 1.0, -1.973e+04, -2417.0, 0.0, 1.0])
_sp.order_u = 2
_sp.use_smooth = False
_sp = cu_okna_curve__001.splines.new('POLY'); _sp.points.add(1)
_sp.points.foreach_set('co', [1.969e+04, 2083.0, 0.0, 1.0, 1.969e+04, 3283.0, 0.0, 1.0])
_sp.order_u = 2
_sp.use_smooth = False
_sp = cu_okna_curve__001.splines.new('POLY'); _sp.points.add(1)
_sp.points.foreach_set('co', [-1.051e+04, 6133.0, 0.0, 1.0, -9308.0, 6133.0, 0.0, 1.0])
_sp.order_u = 2
_sp.use_smooth = False
_sp = cu_okna_curve__001.splines.new('POLY'); _sp.points.add(1)
_sp.points.foreach_set('co', [1.969e+04, 3583.0, 0.0, 1.0, 1.969e+04, 4783.0, 0.0, 1.0])
_sp.order_u = 2
_sp.use_smooth = False
_sp = cu_okna_curve__001.splines.new('POLY'); _sp.points.add(1)
_sp.points.foreach_set('co', [1.954e+04, 2083.0, 0.0, 1.0, 1.954e+04, 3283.0, 0.0, 1.0])
_sp.order_u = 2
_sp.use_smooth = False
_sp = cu_okna_curve__001.splines.new('POLY'); _sp.points.add(1)
_sp.points.foreach_set('co', [1.309e+04, 5758.0, 0.0, 1.0, 1.429e+04, 5758.0, 0.0, 1.0])
_sp.order_u = 2
_sp.use_smooth = False
_sp = cu_okna_curve__001.splines.new('POLY'); _sp.points.add(1)
_sp.points.foreach_set('co', [1.946e+04, -3617.0, 0.0, 1.0, 1.946e+04, -2417.0, 0.0, 1.0])
_sp.order_u = 2
_sp.use_smooth = False
_sp = cu_okna_curve__001.splines.new('POLY'); _sp.points.add(1)
_sp.points.foreach_set('co', [1.309e+04, 5906.0, 0.0, 1.0, 1.429e+04, 5906.0, 0.0, 1.0])
_sp.order_u = 2
_sp.use_smooth = False
_sp = cu_okna_curve__001.splines.new('POLY'); _sp.points.add(1)
_sp.points.foreach_set('co', [1.039e+04, -6239.0, 0.0, 1.0, 1.159e+04, -6239.0, 0.0, 1.0])
_sp.order_u = 2
_sp.use_smooth = False
_sp = cu_okna_curve__001.splines.new('POLY'); _sp.points.add(1)
_sp.points.foreach_set('co', [-1.471e+04, -6319.0, 0.0, 1.0, -1.351e+04, -6319.0, 0.0, 1.0])
_sp.order_u = 2
_sp.use_smooth = False
_sp = cu_okna_curve__001.splines.new('POLY'); _sp.points.add(1)
_sp.points.foreach_set('co', [-1.201e+04, -6092.0, 0.0, 1.0, -1.081e+04, -6092.0, 0.0, 1.0])
_sp.order_u = 2
_sp.use_smooth = False
_sp = cu_okna_curve__001.splines.new('POLY'); _sp.points.add(1)
_sp.points.foreach_set('co', [1.039e+04, -6092.0, 0.0, 1.0, 1.159e+04, -6092.0, 0.0, 1.0])
_sp.order_u = 2
_sp.use_smooth = False
_sp = cu_okna_curve__001.splines.new('POLY'); _sp.points.add(1)
_sp.points.foreach_set('co', [-1.471e+04, 5758.0, 0.0, 1.0, -1.351e+04, 5758.0, 0.0, 1.0])
_sp.order_u = 2
_sp.use_smooth = False
_sp = cu_okna_curve__001.splines.new('POLY'); _sp.points.add(1)
_sp.points.foreach_set('co', [1.309e+04, 6133.0, 0.0, 1.0, 1.429e+04, 6133.0, 0.0, 1.0])
_sp.order_u = 2
_sp.use_smooth = False
_sp = cu_okna_curve__001.splines.new('POLY'); _sp.points.add(1)
_sp.points.foreach_set('co', [-1.471e+04, 5906.0, 0.0, 1.0, -1.351e+04, 5906.0, 0.0, 1.0])
_sp.order_u = 2
_sp.use_smooth = False
_sp = cu_okna_curve__001.splines.new('POLY'); _sp.points.add(1)
_sp.points.foreach_set('co', [-1.973e+04, 3583.0, 0.0, 1.0, -1.973e+04, 4783.0, 0.0, 1.0])
_sp.order_u = 2
_sp.use_smooth = False
_sp = cu_okna_curve__001.splines.new('POLY'); _sp.points.add(1)
_sp.points.foreach_set('co', [-2.011e+04, -3617.0, 0.0, 1.0, -2.011e+04, -2417.0, 0.0, 1.0])
_sp.order_u = 2
_sp.use_smooth = False
_sp = cu_okna_curve__001.splines.new('POLY'); _sp.points.add(1)
_sp.points.foreach_set('co', [-1.621e+04, 5986.0, 0.0, 1.0, -1.501e+04, 5986.0, 0.0, 1.0])
_sp.order_u = 2
_sp.use_smooth = False
_sp = cu_okna_curve__001.splines.new('POLY'); _sp.points.add(1)
_sp.points.foreach_set('co', [1.954e+04, -3617.0, 0.0, 1.0, 1.954e+04, -2417.0, 0.0, 1.0])
_sp.order_u = 2
_sp.use_smooth = False
_sp = cu_okna_curve__001.splines.new('POLY'); _sp.points.add(1)
_sp.points.foreach_set('co', [-1.996e+04, -3617.0, 0.0, 1.0, -1.996e+04, -2417.0, 0.0, 1.0])
_sp.order_u = 2
_sp.use_smooth = False
_sp = cu_okna_curve__001.splines.new('POLY'); _sp.points.add(1)
_sp.points.foreach_set('co', [8892.0, 6133.0, 0.0, 1.0, 1.009e+04, 6133.0, 0.0, 1.0])
_sp.order_u = 2
_sp.use_smooth = False
_sp = cu_okna_curve__001.splines.new('POLY'); _sp.points.add(1)
_sp.points.foreach_set('co', [-1.621e+04, 5758.0, 0.0, 1.0, -1.501e+04, 5758.0, 0.0, 1.0])
_sp.order_u = 2
_sp.use_smooth = False
_sp = cu_okna_curve__001.splines.new('POLY'); _sp.points.add(1)
_sp.points.foreach_set('co', [8892.0, -6319.0, 0.0, 1.0, 1.009e+04, -6319.0, 0.0, 1.0])
_sp.order_u = 2
_sp.use_smooth = False
_sp = cu_okna_curve__001.splines.new('POLY'); _sp.points.add(1)
_sp.points.foreach_set('co', [-1.201e+04, 5758.0, 0.0, 1.0, -1.081e+04, 5758.0, 0.0, 1.0])
_sp.order_u = 2
_sp.use_smooth = False
_sp = cu_okna_curve__001.splines.new('POLY'); _sp.points.add(1)
_sp.points.foreach_set('co', [1.932e+04, 3583.0, 0.0, 1.0, 1.932e+04, 4783.0, 0.0, 1.0])
_sp.order_u = 2
_sp.use_smooth = False
_sp = cu_okna_curve__001.splines.new('POLY'); _sp.points.add(1)
_sp.points.foreach_set('co', [1.946e+04, 3583.0, 0.0, 1.0, 1.946e+04, 4783.0, 0.0, 1.0])
_sp.order_u = 2
_sp.use_smooth = False
_sp = cu_okna_curve__001.splines.new('POLY'); _sp.points.add(1)
_sp.points.foreach_set('co', [1.932e+04, 2083.0, 0.0, 1.0, 1.932e+04, 3283.0, 0.0, 1.0])
_sp.order_u = 2
_sp.use_smooth = False
_sp = cu_okna_curve__001.splines.new('POLY'); _sp.points.add(1)
_sp.points.foreach_set('co', [1.459e+04, 5758.0, 0.0, 1.0, 1.579e+04, 5758.0, 0.0, 1.0])
_sp.order_u = 2
_sp.use_smooth = False
_sp = cu_okna_curve__001.splines.new('POLY'); _sp.points.add(1)
_sp.points.foreach_set('co', [-1.988e+04, 3583.0, 0.0, 1.0, -1.988e+04, 4783.0, 0.0, 1.0])
_sp.order_u = 2
_sp.use_smooth = False
_sp = cu_okna_curve__001.splines.new('POLY'); _sp.points.add(1)
_sp.points.foreach_set('co', [1.039e+04, 5906.0, 0.0, 1.0, 1.159e+04, 5906.0, 0.0, 1.0])
_sp.order_u = 2
_sp.use_smooth = False
_sp = cu_okna_curve__001.splines.new('POLY'); _sp.points.add(1)
_sp.points.foreach_set('co', [8892.0, 5986.0, 0.0, 1.0, 1.009e+04, 5986.0, 0.0, 1.0])
_sp.order_u = 2
_sp.use_smooth = False
_sp = cu_okna_curve__001.splines.new('POLY'); _sp.points.add(1)
_sp.points.foreach_set('co', [-1.996e+04, -5117.0, 0.0, 1.0, -1.996e+04, -3917.0, 0.0, 1.0])
_sp.order_u = 2
_sp.use_smooth = False
_sp = cu_okna_curve__001.splines.new('POLY'); _sp.points.add(1)
_sp.points.foreach_set('co', [-1.471e+04, 6133.0, 0.0, 1.0, -1.351e+04, 6133.0, 0.0, 1.0])
_sp.order_u = 2
_sp.use_smooth = False
_sp = cu_okna_curve__001.splines.new('POLY'); _sp.points.add(1)
_sp.points.foreach_set('co', [-1.471e+04, 5986.0, 0.0, 1.0, -1.351e+04, 5986.0, 0.0, 1.0])
_sp.order_u = 2
_sp.use_smooth = False
_sp = cu_okna_curve__001.splines.new('POLY'); _sp.points.add(1)
_sp.points.foreach_set('co', [-1.051e+04, -6239.0, 0.0, 1.0, -9308.0, -6239.0, 0.0, 1.0])
_sp.order_u = 2
_sp.use_smooth = False
_sp = cu_okna_curve__001.splines.new('POLY'); _sp.points.add(1)
_sp.points.foreach_set('co', [-1.471e+04, -6239.0, 0.0, 1.0, -1.351e+04, -6239.0, 0.0, 1.0])
_sp.order_u = 2
_sp.use_smooth = False
_sp = cu_okna_curve__001.splines.new('POLY'); _sp.points.add(1)
_sp.points.foreach_set('co', [-2.011e+04, 2083.0, 0.0, 1.0, -2.011e+04, 3283.0, 0.0, 1.0])
_sp.order_u = 2
_sp.use_smooth = False
_sp = cu_okna_curve__001.splines.new('POLY'); _sp.points.add(1)
_sp.points.foreach_set('co', [1.039e+04, 5758.0, 0.0, 1.0, 1.159e+04, 5758.0, 0.0, 1.0])
_sp.order_u = 2
_sp.use_smooth = False
_sp = cu_okna_curve__001.splines.new('POLY'); _sp.points.add(1)
_sp.points.foreach_set('co', [1.309e+04, -6092.0, 0.0, 1.0, 1.429e+04, -6092.0, 0.0, 1.0])
_sp.order_u = 2
_sp.use_smooth = False
_sp = cu_okna_curve__001.splines.new('POLY'); _sp.points.add(1)
_sp.points.foreach_set('co', [-1.201e+04, -6239.0, 0.0, 1.0, -1.081e+04, -6239.0, 0.0, 1.0])
_sp.order_u = 2
_sp.use_smooth = False
_sp = cu_okna_curve__001.splines.new('POLY'); _sp.points.add(1)
_sp.points.foreach_set('co', [-1.988e+04, 2083.0, 0.0, 1.0, -1.988e+04, 3283.0, 0.0, 1.0])
_sp.order_u = 2
_sp.use_smooth = False
_sp = cu_okna_curve__001.splines.new('POLY'); _sp.points.add(1)
_sp.points.foreach_set('co', [-1.051e+04, 5758.0, 0.0, 1.0, -9308.0, 5758.0, 0.0, 1.0])
_sp.order_u = 2
_sp.use_smooth = False
_sp = cu_okna_curve__001.splines.new('POLY'); _sp.points.add(1)
_sp.points.foreach_set('co', [1.459e+04, -6467.0, 0.0, 1.0, 1.579e+04, -6467.0, 0.0, 1.0])
_sp.order_u = 2
_sp.use_smooth = False
_sp = cu_okna_curve__001.splines.new('POLY'); _sp.points.add(1)
_sp.points.foreach_set('co', [1.459e+04, -6092.0, 0.0, 1.0, 1.579e+04, -6092.0, 0.0, 1.0])
_sp.order_u = 2
_sp.use_smooth = False
_sp = cu_okna_curve__001.splines.new('POLY'); _sp.points.add(1)
_sp.points.foreach_set('co', [-1.621e+04, -6239.0, 0.0, 1.0, -1.501e+04, -6239.0, 0.0, 1.0])
_sp.order_u = 2
_sp.use_smooth = False
_sp = cu_okna_curve__001.splines.new('POLY'); _sp.points.add(1)
_sp.points.foreach_set('co', [1.039e+04, 5986.0, 0.0, 1.0, 1.159e+04, 5986.0, 0.0, 1.0])
_sp.order_u = 2
_sp.use_smooth = False
_sp = cu_okna_curve__001.splines.new('POLY'); _sp.points.add(1)
_sp.points.foreach_set('co', [8892.0, -6239.0, 0.0, 1.0, 1.009e+04, -6239.0, 0.0, 1.0])
_sp.order_u = 2
_sp.use_smooth = False
_sp = cu_okna_curve__001.splines.new('POLY'); _sp.points.add(1)
_sp.points.foreach_set('co', [-1.621e+04, -6319.0, 0.0, 1.0, -1.501e+04, -6319.0, 0.0, 1.0])
_sp.order_u = 2
_sp.use_smooth = False
_sp = cu_okna_curve__001.splines.new('POLY'); _sp.points.add(1)
_sp.points.foreach_set('co', [-1.471e+04, -6467.0, 0.0, 1.0, -1.351e+04, -6467.0, 0.0, 1.0])
_sp.order_u = 2
_sp.use_smooth = False
_sp = cu_okna_curve__001.splines.new('POLY'); _sp.points.add(1)
_sp.points.foreach_set('co', [1.459e+04, -6319.0, 0.0, 1.0, 1.579e+04, -6319.0, 0.0, 1.0])
_sp.order_u = 2
_sp.use_smooth = False
_sp = cu_okna_curve__001.splines.new('POLY'); _sp.points.add(1)
_sp.points.foreach_set('co', [8892.0, 5758.0, 0.0, 1.0, 1.009e+04, 5758.0, 0.0, 1.0])
_sp.order_u = 2
_sp.use_smooth = False
_sp = cu_okna_curve__001.splines.new('POLY'); _sp.points.add(1)
_sp.points.foreach_set('co', [-1.201e+04, -6467.0, 0.0, 1.0, -1.081e+04, -6467.0, 0.0, 1.0])
_sp.order_u = 2
_sp.use_smooth = False
_sp = cu_okna_curve__001.splines.new('POLY'); _sp.points.add(1)
_sp.points.foreach_set('co', [1.946e+04, 2083.0, 0.0, 1.0, 1.946e+04, 3283.0, 0.0, 1.0])
_sp.order_u = 2
_sp.use_smooth = False
_sp = cu_okna_curve__001.splines.new('POLY'); _sp.points.add(1)
_sp.points.foreach_set('co', [1.459e+04, 5906.0, 0.0, 1.0, 1.579e+04, 5906.0, 0.0, 1.0])
_sp.order_u = 2
_sp.use_smooth = False
_sp = cu_okna_curve__001.splines.new('POLY'); _sp.points.add(1)
_sp.points.foreach_set('co', [-1.051e+04, -6467.0, 0.0, 1.0, -9308.0, -6467.0, 0.0, 1.0])
_sp.order_u = 2
_sp.use_smooth = False
_sp = cu_okna_curve__001.splines.new('POLY'); _sp.points.add(1)
_sp.points.foreach_set('co', [-1.051e+04, -6092.0, 0.0, 1.0, -9308.0, -6092.0, 0.0, 1.0])
_sp.order_u = 2
_sp.use_smooth = False
_sp = cu_okna_curve__001.splines.new('POLY'); _sp.points.add(1)
_sp.points.foreach_set('co', [-1.051e+04, 5906.0, 0.0, 1.0, -9308.0, 5906.0, 0.0, 1.0])
_sp.order_u = 2
_sp.use_smooth = False
_sp = cu_okna_curve__001.splines.new('POLY'); _sp.points.add(1)
_sp.points.foreach_set('co', [1.969e+04, -3617.0, 0.0, 1.0, 1.969e+04, -2417.0, 0.0, 1.0])
_sp.order_u = 2
_sp.use_smooth = False
_sp = cu_okna_curve__001.splines.new('POLY'); _sp.points.add(1)
_sp.points.foreach_set('co', [-1.988e+04, -3617.0, 0.0, 1.0, -1.988e+04, -2417.0, 0.0, 1.0])
_sp.order_u = 2
_sp.use_smooth = False
_sp = cu_okna_curve__001.splines.new('POLY'); _sp.points.add(1)
_sp.points.foreach_set('co', [-2.011e+04, -5117.0, 0.0, 1.0, -2.011e+04, -3917.0, 0.0, 1.0])
_sp.order_u = 2
_sp.use_smooth = False
_sp = cu_okna_curve__001.splines.new('POLY'); _sp.points.add(1)
_sp.points.foreach_set('co', [-1.471e+04, -6092.0, 0.0, 1.0, -1.351e+04, -6092.0, 0.0, 1.0])
_sp.order_u = 2
_sp.use_smooth = False
_sp = cu_okna_curve__001.splines.new('POLY'); _sp.points.add(1)
_sp.points.foreach_set('co', [-1.051e+04, 5986.0, 0.0, 1.0, -9308.0, 5986.0, 0.0, 1.0])
_sp.order_u = 2
_sp.use_smooth = False
_sp = cu_okna_curve__001.splines.new('POLY'); _sp.points.add(1)
_sp.points.foreach_set('co', [1.969e+04, -5117.0, 0.0, 1.0, 1.969e+04, -3917.0, 0.0, 1.0])
_sp.order_u = 2
_sp.use_smooth = False
_sp = cu_okna_curve__001.splines.new('POLY'); _sp.points.add(1)
_sp.points.foreach_set('co', [1.039e+04, 6133.0, 0.0, 1.0, 1.159e+04, 6133.0, 0.0, 1.0])
_sp.order_u = 2
_sp.use_smooth = False
_sp = cu_okna_curve__001.splines.new('POLY'); _sp.points.add(1)
_sp.points.foreach_set('co', [-1.996e+04, 3583.0, 0.0, 1.0, -1.996e+04, 4783.0, 0.0, 1.0])
_sp.order_u = 2
_sp.use_smooth = False
_sp = cu_okna_curve__001.splines.new('POLY'); _sp.points.add(1)
_sp.points.foreach_set('co', [-1.621e+04, -6467.0, 0.0, 1.0, -1.501e+04, -6467.0, 0.0, 1.0])
_sp.order_u = 2
_sp.use_smooth = False
_sp = cu_okna_curve__001.splines.new('POLY'); _sp.points.add(1)
_sp.points.foreach_set('co', [1.039e+04, -6319.0, 0.0, 1.0, 1.159e+04, -6319.0, 0.0, 1.0])
_sp.order_u = 2
_sp.use_smooth = False
_sp = cu_okna_curve__001.splines.new('POLY'); _sp.points.add(1)
_sp.points.foreach_set('co', [1.309e+04, -6467.0, 0.0, 1.0, 1.429e+04, -6467.0, 0.0, 1.0])
_sp.order_u = 2
_sp.use_smooth = False
_sp = cu_okna_curve__001.splines.new('POLY'); _sp.points.add(1)
_sp.points.foreach_set('co', [8892.0, -6092.0, 0.0, 1.0, 1.009e+04, -6092.0, 0.0, 1.0])
_sp.order_u = 2
_sp.use_smooth = False
_sp = cu_okna_curve__001.splines.new('POLY'); _sp.points.add(1)
_sp.points.foreach_set('co', [1.309e+04, -6239.0, 0.0, 1.0, 1.429e+04, -6239.0, 0.0, 1.0])
_sp.order_u = 2
_sp.use_smooth = False
_sp = cu_okna_curve__001.splines.new('POLY'); _sp.points.add(1)
_sp.points.foreach_set('co', [-1.973e+04, -5117.0, 0.0, 1.0, -1.973e+04, -3917.0, 0.0, 1.0])
_sp.order_u = 2
_sp.use_smooth = False
_sp = cu_okna_curve__001.splines.new('POLY'); _sp.points.add(1)
_sp.points.foreach_set('co', [1.932e+04, -3617.0, 0.0, 1.0, 1.932e+04, -2417.0, 0.0, 1.0])
_sp.order_u = 2
_sp.use_smooth = False
_sp = cu_okna_curve__001.splines.new('POLY'); _sp.points.add(1)
_sp.points.foreach_set('co', [1.309e+04, -6319.0, 0.0, 1.0, 1.429e+04, -6319.0, 0.0, 1.0])
_sp.order_u = 2
_sp.use_smooth = False
_sp = cu_okna_curve__001.splines.new('POLY'); _sp.points.add(1)
_sp.points.foreach_set('co', [-1.201e+04, -6319.0, 0.0, 1.0, -1.081e+04, -6319.0, 0.0, 1.0])
_sp.order_u = 2
_sp.use_smooth = False
_sp = cu_okna_curve__001.splines.new('POLY'); _sp.points.add(1)
_sp.points.foreach_set('co', [-2.011e+04, 3583.0, 0.0, 1.0, -2.011e+04, 4783.0, 0.0, 1.0])
_sp.order_u = 2
_sp.use_smooth = False
_sp = cu_okna_curve__001.splines.new('POLY'); _sp.points.add(1)
_sp.points.foreach_set('co', [1.459e+04, 5986.0, 0.0, 1.0, 1.579e+04, 5986.0, 0.0, 1.0])
_sp.order_u = 2
_sp.use_smooth = False
_sp = cu_okna_curve__001.splines.new('POLY'); _sp.points.add(1)
_sp.points.foreach_set('co', [1.459e+04, -6239.0, 0.0, 1.0, 1.579e+04, -6239.0, 0.0, 1.0])
_sp.order_u = 2
_sp.use_smooth = False
_sp = cu_okna_curve__001.splines.new('POLY'); _sp.points.add(1)
_sp.points.foreach_set('co', [-1.621e+04, 6133.0, 0.0, 1.0, -1.501e+04, 6133.0, 0.0, 1.0])
_sp.order_u = 2
_sp.use_smooth = False
_sp = cu_okna_curve__001.splines.new('POLY'); _sp.points.add(1)
_sp.points.foreach_set('co', [8892.0, 5906.0, 0.0, 1.0, 1.009e+04, 5906.0, 0.0, 1.0])
_sp.order_u = 2
_sp.use_smooth = False
_sp = cu_okna_curve__001.splines.new('POLY'); _sp.points.add(1)
_sp.points.foreach_set('co', [-1.973e+04, 2083.0, 0.0, 1.0, -1.973e+04, 3283.0, 0.0, 1.0])
_sp.order_u = 2
_sp.use_smooth = False
_sp = cu_okna_curve__001.splines.new('POLY'); _sp.points.add(1)
_sp.points.foreach_set('co', [-1.201e+04, 6133.0, 0.0, 1.0, -1.081e+04, 6133.0, 0.0, 1.0])
_sp.order_u = 2
_sp.use_smooth = False
_sp = cu_okna_curve__001.splines.new('POLY'); _sp.points.add(1)
_sp.points.foreach_set('co', [1.039e+04, -6467.0, 0.0, 1.0, 1.159e+04, -6467.0, 0.0, 1.0])
_sp.order_u = 2
_sp.use_smooth = False
_sp = cu_okna_curve__001.splines.new('POLY'); _sp.points.add(1)
_sp.points.foreach_set('co', [3277.0, 7208.0, 0.0, 1.0, 3277.0, 1.021e+04, 0.0, 1.0])
_sp.order_u = 2
_sp.use_smooth = False
_sp = cu_okna_curve__001.splines.new('POLY'); _sp.points.add(1)
_sp.points.foreach_set('co', [-1.621e+04, -6092.0, 0.0, 1.0, -1.501e+04, -6092.0, 0.0, 1.0])
_sp.order_u = 2
_sp.use_smooth = False
_sp = cu_okna_curve__001.splines.new('POLY'); _sp.points.add(1)
_sp.points.foreach_set('co', [1.309e+04, 5986.0, 0.0, 1.0, 1.429e+04, 5986.0, 0.0, 1.0])
_sp.order_u = 2
_sp.use_smooth = False
_sp = cu_okna_curve__001.splines.new('POLY'); _sp.points.add(1)
_sp.points.foreach_set('co', [-1.051e+04, -6319.0, 0.0, 1.0, -9308.0, -6319.0, 0.0, 1.0])
_sp.order_u = 2
_sp.use_smooth = False
_sp = cu_okna_curve__001.splines.new('POLY'); _sp.points.add(1)
_sp.points.foreach_set('co', [-1.996e+04, 2083.0, 0.0, 1.0, -1.996e+04, 3283.0, 0.0, 1.0])
_sp.order_u = 2
_sp.use_smooth = False
_sp = cu_okna_curve__001.splines.new('POLY'); _sp.points.add(1)
_sp.points.foreach_set('co', [-1.201e+04, 5986.0, 0.0, 1.0, -1.081e+04, 5986.0, 0.0, 1.0])
_sp.order_u = 2
_sp.use_smooth = False
_sp = cu_okna_curve__001.splines.new('POLY'); _sp.points.add(1)
_sp.points.foreach_set('co', [1.954e+04, -5117.0, 0.0, 1.0, 1.954e+04, -3917.0, 0.0, 1.0])
_sp.order_u = 2
_sp.use_smooth = False
_sp = cu_okna_curve__001.splines.new('POLY'); _sp.points.add(1)
_sp.points.foreach_set('co', [-1.621e+04, 5906.0, 0.0, 1.0, -1.501e+04, 5906.0, 0.0, 1.0])
_sp.order_u = 2
_sp.use_smooth = False
_sp = cu_okna_curve__001.splines.new('POLY'); _sp.points.add(1)
_sp.points.foreach_set('co', [4292.0, 7208.0, 0.0, 1.0, 4292.0, 1.021e+04, 0.0, 1.0])
_sp.order_u = 2
_sp.use_smooth = False
_sp = cu_okna_curve__001.splines.new('POLY'); _sp.points.add(1)
_sp.points.foreach_set('co', [8892.0, -6467.0, 0.0, 1.0, 1.009e+04, -6467.0, 0.0, 1.0])
_sp.order_u = 2
_sp.use_smooth = False
_sp = cu_okna_curve__001.splines.new('POLY'); _sp.points.add(1)
_sp.points.foreach_set('co', [-1.201e+04, 5906.0, 0.0, 1.0, -1.081e+04, 5906.0, 0.0, 1.0])
_sp.order_u = 2
_sp.use_smooth = False
_sp = cu_okna_curve__001.splines.new('POLY'); _sp.points.add(1)
_sp.points.foreach_set('co', [1.932e+04, -5117.0, 0.0, 1.0, 1.932e+04, -3917.0, 0.0, 1.0])
_sp.order_u = 2
_sp.use_smooth = False
_sp = cu_okna_curve__001.splines.new('POLY'); _sp.points.add(1)
_sp.points.foreach_set('co', [-1.988e+04, -5117.0, 0.0, 1.0, -1.988e+04, -3917.0, 0.0, 1.0])
_sp.order_u = 2
_sp.use_smooth = False
cu_okna_curve__001.fill_mode = 'FULL'
cu_okna_curve__001.twist_mode = 'Z_UP'
cu_n_bytek_curve__001 = bpy.data.curves.new('Nábytek_curve_.001', 'CURVE')
cu_n_bytek_curve__001.dimensions = '3D'
_sp = cu_n_bytek_curve__001.splines.new('POLY'); _sp.points.add(3)
_sp.points.foreach_set('co', [1.444e+04, -1217.0, 0.0, 1.0, 1.507e+04, -1617.0, 0.0, 1.0, 1.569e+04, -1217.0, 0.0, 1.0, 1.632e+04, -1617.0, 0.0, 1.0])
_sp.use_smooth = False
_sp = cu_n_bytek_curve__001.splines.new('POLY'); _sp.points.add(2)
_sp.points.foreach_set('co', [1.024e+04, 1283.0, 0.0, 1.0, 1.087e+04, 883.1, 0.0, 1.0, 1.087e+04, 1283.0, 0.0, 1.0])
_sp.use_smooth = False
_sp = cu_n_bytek_curve__001.splines.new('POLY'); _sp.points.add(3)
_sp.points.foreach_set('co', [1.447e+04, 1283.0, 0.0, 1.0, 1.507e+04, 883.1, 0.0, 1.0, 1.569e+04, 1283.0, 0.0, 1.0, 1.632e+04, 883.1, 0.0, 1.0])
_sp.use_smooth = False
_sp = cu_n_bytek_curve__001.splines.new('POLY'); _sp.points.add(2)
_sp.points.foreach_set('co', [1.149e+04, 883.1, 0.0, 1.0, 1.149e+04, 1283.0, 0.0, 1.0, 1.087e+04, 883.1, 0.0, 1.0])
_sp.use_smooth = False
_sp = cu_n_bytek_curve__001.splines.new('POLY'); _sp.points.add(2)
_sp.points.foreach_set('co', [-1.423e+04, -1217.0, 0.0, 1.0, -1.361e+04, -1617.0, 0.0, 1.0, -1.361e+04, -1217.0, 0.0, 1.0])
_sp.use_smooth = False
_sp = cu_n_bytek_curve__001.splines.new('POLY'); _sp.points.add(2)
_sp.points.foreach_set('co', [7292.0, 883.1, 0.0, 1.0, 7292.0, 1283.0, 0.0, 1.0, 7917.0, 883.1, 0.0, 1.0])
_sp.use_smooth = False
_sp = cu_n_bytek_curve__001.splines.new('POLY'); _sp.points.add(1)
_sp.points.foreach_set('co', [1.507e+04, 883.1, 0.0, 1.0, 1.507e+04, 1283.0, 0.0, 1.0])
_sp.use_smooth = False
_sp = cu_n_bytek_curve__001.splines.new('POLY'); _sp.points.add(1)
_sp.points.foreach_set('co', [4167.0, 883.1, 0.0, 1.0, 4792.0, 1283.0, 0.0, 1.0])
_sp.use_smooth = False
_sp = cu_n_bytek_curve__001.splines.new('POLY'); _sp.points.add(2)
_sp.points.foreach_set('co', [-1.673e+04, -1217.0, 0.0, 1.0, -1.611e+04, -1617.0, 0.0, 1.0, -1.548e+04, -1217.0, 0.0, 1.0])
_sp.use_smooth = False
_sp = cu_n_bytek_curve__001.splines.new('POLY'); _sp.points.add(2)
_sp.points.foreach_set('co', [-1.673e+04, 1283.0, 0.0, 1.0, -1.611e+04, 883.1, 0.0, 1.0, -1.611e+04, 1283.0, 0.0, 1.0])
_sp.use_smooth = False
_sp = cu_n_bytek_curve__001.splines.new('POLY'); _sp.points.add(1)
_sp.points.foreach_set('co', [-1.611e+04, -1617.0, 0.0, 1.0, -1.611e+04, -1217.0, 0.0, 1.0])
_sp.use_smooth = False
_sp = cu_n_bytek_curve__001.splines.new('POLY'); _sp.points.add(3)
_sp.points.foreach_set('co', [-1.128e+04, 883.1, 0.0, 1.0, -1.128e+04, 1283.0, 0.0, 1.0, -1.191e+04, 883.1, 0.0, 1.0, -1.253e+04, 1283.0, 0.0, 1.0])
_sp.use_smooth = False
_sp = cu_n_bytek_curve__001.splines.new('POLY'); _sp.points.add(2)
_sp.points.foreach_set('co', [-1.253e+04, -1217.0, 0.0, 1.0, -1.191e+04, -1617.0, 0.0, 1.0, -1.191e+04, -1217.0, 0.0, 1.0])
_sp.use_smooth = False
_sp = cu_n_bytek_curve__001.splines.new('POLY'); _sp.points.add(3)
_sp.points.foreach_set('co', [-8333.0, 1283.0, 0.0, 1.0, -7708.0, 883.1, 0.0, 1.0, -7083.0, 1283.0, 0.0, 1.0, -6458.0, 883.1, 0.0, 1.0])
_sp.use_smooth = False
_sp = cu_n_bytek_curve__001.splines.new('POLY'); _sp.points.add(2)
_sp.points.foreach_set('co', [-1.191e+04, -1617.0, 0.0, 1.0, -1.128e+04, -1217.0, 0.0, 1.0, -1.066e+04, -1617.0, 0.0, 1.0])
_sp.use_smooth = False
_sp = cu_n_bytek_curve__001.splines.new('POLY'); _sp.points.add(1)
_sp.points.foreach_set('co', [8367.0, 1283.0, 0.0, 1.0, 8992.0, 883.1, 0.0, 1.0])
_sp.use_smooth = False
_sp = cu_n_bytek_curve__001.splines.new('POLY'); _sp.points.add(1)
_sp.points.foreach_set('co', [-9408.0, 1283.0, 0.0, 1.0, -8783.0, 883.1, 0.0, 1.0])
_sp.use_smooth = False
_sp = cu_n_bytek_curve__001.splines.new('POLY'); _sp.points.add(1)
_sp.points.foreach_set('co', [1.569e+04, -1617.0, 0.0, 1.0, 1.569e+04, -1217.0, 0.0, 1.0])
_sp.use_smooth = False
_sp = cu_n_bytek_curve__001.splines.new('POLY'); _sp.points.add(1)
_sp.points.foreach_set('co', [-7708.0, 883.1, 0.0, 1.0, -7708.0, 1283.0, 0.0, 1.0])
_sp.use_smooth = False
_sp = cu_n_bytek_curve__001.splines.new('POLY'); _sp.points.add(1)
_sp.points.foreach_set('co', [-7083.0, 883.1, 0.0, 1.0, -7083.0, 1283.0, 0.0, 1.0])
_sp.use_smooth = False
_sp = cu_n_bytek_curve__001.splines.new('POLY'); _sp.points.add(1)
_sp.points.foreach_set('co', [1.507e+04, -1617.0, 0.0, 1.0, 1.507e+04, -1217.0, 0.0, 1.0])
_sp.use_smooth = False
_sp = cu_n_bytek_curve__001.splines.new('POLY'); _sp.points.add(1)
_sp.points.foreach_set('co', [-1.128e+04, -1617.0, 0.0, 1.0, -1.128e+04, -1217.0, 0.0, 1.0])
_sp.use_smooth = False
_sp = cu_n_bytek_curve__001.splines.new('POLY'); _sp.points.add(1)
_sp.points.foreach_set('co', [1.257e+04, 883.1, 0.0, 1.0, 1.319e+04, 1283.0, 0.0, 1.0])
_sp.use_smooth = False
_sp = cu_n_bytek_curve__001.splines.new('POLY'); _sp.points.add(1)
_sp.points.foreach_set('co', [1.257e+04, -1617.0, 0.0, 1.0, 1.319e+04, -1217.0, 0.0, 1.0])
_sp.use_smooth = False
_sp = cu_n_bytek_curve__001.splines.new('POLY'); _sp.points.add(2)
_sp.points.foreach_set('co', [6042.0, 1283.0, 0.0, 1.0, 6667.0, 883.1, 0.0, 1.0, 6667.0, 1283.0, 0.0, 1.0])
_sp.use_smooth = False
_sp = cu_n_bytek_curve__001.splines.new('POLY'); _sp.points.add(1)
_sp.points.foreach_set('co', [6667.0, 883.1, 0.0, 1.0, 7292.0, 1283.0, 0.0, 1.0])
_sp.use_smooth = False
_sp = cu_n_bytek_curve__001.splines.new('POLY'); _sp.points.add(2)
_sp.points.foreach_set('co', [-1.611e+04, 883.1, 0.0, 1.0, -1.548e+04, 1283.0, 0.0, 1.0, -1.486e+04, 883.1, 0.0, 1.0])
_sp.use_smooth = False
_sp = cu_n_bytek_curve__001.splines.new('POLY'); _sp.points.add(1)
_sp.points.foreach_set('co', [-1.361e+04, 1283.0, 0.0, 1.0, -1.298e+04, 883.1, 0.0, 1.0])
_sp.use_smooth = False
_sp = cu_n_bytek_curve__001.splines.new('POLY'); _sp.points.add(1)
_sp.points.foreach_set('co', [-1.128e+04, 1283.0, 0.0, 1.0, -1.066e+04, 883.1, 0.0, 1.0])
_sp.use_smooth = False
_sp = cu_n_bytek_curve__001.splines.new('POLY'); _sp.points.add(1)
_sp.points.foreach_set('co', [1.149e+04, 1283.0, 0.0, 1.0, 1.212e+04, 883.1, 0.0, 1.0])
_sp.use_smooth = False
_sp = cu_n_bytek_curve__001.splines.new('POLY'); _sp.points.add(1)
_sp.points.foreach_set('co', [-1.361e+04, -1617.0, 0.0, 1.0, -1.298e+04, -1217.0, 0.0, 1.0])
_sp.use_smooth = False
_sp = cu_n_bytek_curve__001.splines.new('POLY'); _sp.points.add(1)
_sp.points.foreach_set('co', [-1.191e+04, 883.1, 0.0, 1.0, -1.191e+04, 1283.0, 0.0, 1.0])
_sp.use_smooth = False
_sp = cu_n_bytek_curve__001.splines.new('POLY'); _sp.points.add(1)
_sp.points.foreach_set('co', [-9408.0, -1217.0, 0.0, 1.0, -8783.0, -1617.0, 0.0, 1.0])
_sp.use_smooth = False
_sp = cu_n_bytek_curve__001.splines.new('POLY'); _sp.points.add(1)
_sp.points.foreach_set('co', [-1.548e+04, 883.1, 0.0, 1.0, -1.548e+04, 1283.0, 0.0, 1.0])
_sp.use_smooth = False
_sp = cu_n_bytek_curve__001.splines.new('POLY'); _sp.points.add(1)
_sp.points.foreach_set('co', [1.569e+04, 883.1, 0.0, 1.0, 1.569e+04, 1283.0, 0.0, 1.0])
_sp.use_smooth = False
_sp = cu_n_bytek_curve__001.splines.new('POLY'); _sp.points.add(1)
_sp.points.foreach_set('co', [-1.423e+04, -1217.0, 0.0, 1.0, -1.298e+04, -1217.0, 0.0, 1.0])
_sp.use_smooth = False
_sp = cu_n_bytek_curve__001.splines.new('POLY'); _sp.points.add(1)
_sp.points.foreach_set('co', [1.257e+04, 883.1, 0.0, 1.0, 1.319e+04, 883.1, 0.0, 1.0])
_sp.use_smooth = False
_sp = cu_n_bytek_curve__001.splines.new('POLY'); _sp.points.add(1)
_sp.points.foreach_set('co', [-8333.0, 883.1, 0.0, 1.0, -6458.0, 883.1, 0.0, 1.0])
_sp.use_smooth = False
_sp = cu_n_bytek_curve__001.splines.new('POLY'); _sp.points.add(1)
_sp.points.foreach_set('co', [-1.253e+04, 883.1, 0.0, 1.0, -1.066e+04, 883.1, 0.0, 1.0])
_sp.use_smooth = False
_sp = cu_n_bytek_curve__001.splines.new('POLY'); _sp.points.add(1)
_sp.points.foreach_set('co', [8367.0, 883.1, 0.0, 1.0, 8992.0, 883.1, 0.0, 1.0])
_sp.use_smooth = False
_sp = cu_n_bytek_curve__001.splines.new('POLY'); _sp.points.add(1)
_sp.points.foreach_set('co', [4167.0, 883.1, 0.0, 1.0, 4792.0, 883.1, 0.0, 1.0])
_sp.use_smooth = False
_sp = cu_n_bytek_curve__001.splines.new('POLY'); _sp.points.add(1)
_sp.points.foreach_set('co', [-1.253e+04, -1217.0, 0.0, 1.0, -1.066e+04, -1217.0, 0.0, 1.0])
_sp.use_smooth = False
_sp = cu_n_bytek_curve__001.splines.new('POLY'); _sp.points.add(1)
_sp.points.foreach_set('co', [1.444e+04, 883.1, 0.0, 1.0, 1.632e+04, 883.1, 0.0, 1.0])
_sp.use_smooth = False
_sp = cu_n_bytek_curve__001.splines.new('POLY'); _sp.points.add(1)
_sp.points.foreach_set('co', [6042.0, 883.1, 0.0, 1.0, 7917.0, 883.1, 0.0, 1.0])
_sp.use_smooth = False
_sp = cu_n_bytek_curve__001.splines.new('POLY'); _sp.points.add(1)
_sp.points.foreach_set('co', [-9408.0, -1217.0, 0.0, 1.0, -8783.0, -1217.0, 0.0, 1.0])
_sp.use_smooth = False
_sp = cu_n_bytek_curve__001.splines.new('POLY'); _sp.points.add(1)
_sp.points.foreach_set('co', [-1.673e+04, -1217.0, 0.0, 1.0, -1.548e+04, -1217.0, 0.0, 1.0])
_sp.use_smooth = False
_sp = cu_n_bytek_curve__001.splines.new('POLY'); _sp.points.add(1)
_sp.points.foreach_set('co', [1.024e+04, 883.1, 0.0, 1.0, 1.212e+04, 883.1, 0.0, 1.0])
_sp.use_smooth = False
_sp = cu_n_bytek_curve__001.splines.new('POLY'); _sp.points.add(1)
_sp.points.foreach_set('co', [-9408.0, 883.1, 0.0, 1.0, -8783.0, 883.1, 0.0, 1.0])
_sp.use_smooth = False
_sp = cu_n_bytek_curve__001.splines.new('POLY'); _sp.points.add(1)
_sp.points.foreach_set('co', [1.257e+04, -1217.0, 0.0, 1.0, 1.319e+04, -1217.0, 0.0, 1.0])
_sp.use_smooth = False
_sp = cu_n_bytek_curve__001.splines.new('POLY'); _sp.points.add(1)
_sp.points.foreach_set('co', [1.444e+04, -1217.0, 0.0, 1.0, 1.632e+04, -1217.0, 0.0, 1.0])
_sp.use_smooth = False
_sp = cu_n_bytek_curve__001.splines.new('POLY'); _sp.points.add(1)
_sp.points.foreach_set('co', [-1.673e+04, 883.1, 0.0, 1.0, -1.486e+04, 883.1, 0.0, 1.0])
_sp.use_smooth = False
_sp = cu_n_bytek_curve__001.splines.new('POLY'); _sp.points.add(1)
_sp.points.foreach_set('co', [-1.361e+04, 883.1, 0.0, 1.0, -1.298e+04, 883.1, 0.0, 1.0])
_sp.use_smooth = False
cu_n_bytek_curve__001.fill_mode = 'FULL'
cu_n_bytek_curve__001.twist_mode = 'Z_UP'
cu_sanita_curve__001 = bpy.data.curves.new('Sanita_curve_.001', 'CURVE')
cu_sanita_curve__001.dimensions = '3D'
_sp = cu_sanita_curve__001.splines.new('POLY'); _sp.points.add(1)
_sp.points.foreach_set('co', [8232.0, -5501.0, 0.0, 1.0, 8432.0, -5501.0, 0.0, 1.0])
_sp.use_smooth = False
_sp = cu_sanita_curve__001.splines.new('POLY'); _sp.points.add(4)
_sp.points.foreach_set('co', [8762.0, 1783.0, 0.0, 1.0, 8312.0, 1783.0, 0.0, 1.0, 8312.0, 2383.0, 0.0, 1.0, 8762.0, 2383.0, 0.0, 1.0, 8762.0, 1783.0, 0.0, 1.0])
_sp.use_cyclic_u = True
_sp.use_smooth = False
_sp = cu_sanita_curve__001.splines.new('POLY'); _sp.points.add(1)
_sp.points.foreach_set('co', [8232.0, -5421.0, 0.0, 1.0, 8432.0, -5421.0, 0.0, 1.0])
_sp.use_smooth = False
_sp = cu_sanita_curve__001.splines.new('POLY'); _sp.points.add(4)
_sp.points.foreach_set('co', [-8648.0, -5167.0, 0.0, 1.0, -9098.0, -5167.0, 0.0, 1.0, -9098.0, -5767.0, 0.0, 1.0, -8648.0, -5767.0, 0.0, 1.0, -8648.0, -5167.0, 0.0, 1.0])
_sp.use_cyclic_u = True
_sp.use_smooth = False
_sp = cu_sanita_curve__001.splines.new('POLY'); _sp.points.add(1)
_sp.points.foreach_set('co', [-9208.0, 1603.0, 0.0, 1.0, -9008.0, 1603.0, 0.0, 1.0])
_sp.use_smooth = False
_sp = cu_sanita_curve__001.splines.new('POLY'); _sp.points.add(1)
_sp.points.foreach_set('co', [8312.0, 2043.0, 0.0, 1.0, 8512.0, 2043.0, 0.0, 1.0])
_sp.use_smooth = False
_sp = cu_sanita_curve__001.splines.new('POLY'); _sp.points.add(4)
_sp.points.foreach_set('co', [8682.0, -5761.0, 0.0, 1.0, 8232.0, -5761.0, 0.0, 1.0, 8232.0, -5161.0, 0.0, 1.0, 8682.0, -5161.0, 0.0, 1.0, 8682.0, -5761.0, 0.0, 1.0])
_sp.use_cyclic_u = True
_sp.use_smooth = False
_sp = cu_sanita_curve__001.splines.new('POLY'); _sp.points.add(4)
_sp.points.foreach_set('co', [-8808.0, 1903.0, 0.0, 1.0, -9408.0, 1903.0, 0.0, 1.0, -9408.0, 1453.0, 0.0, 1.0, -8808.0, 1453.0, 0.0, 1.0, -8808.0, 1903.0, 0.0, 1.0])
_sp.use_cyclic_u = True
_sp.use_smooth = False
_sp = cu_sanita_curve__001.splines.new('POLY'); _sp.points.add(1)
_sp.points.foreach_set('co', [8312.0, 2123.0, 0.0, 1.0, 8512.0, 2123.0, 0.0, 1.0])
_sp.use_smooth = False
_sp = cu_sanita_curve__001.splines.new('POLY'); _sp.points.add(1)
_sp.points.foreach_set('co', [-9148.0, 1453.0, 0.0, 1.0, -9148.0, 1653.0, 0.0, 1.0])
_sp.use_smooth = False
_sp = cu_sanita_curve__001.splines.new('POLY'); _sp.points.add(1)
_sp.points.foreach_set('co', [8382.0, -5561.0, 0.0, 1.0, 8382.0, -5361.0, 0.0, 1.0])
_sp.use_smooth = False
_sp = cu_sanita_curve__001.splines.new('POLY'); _sp.points.add(1)
_sp.points.foreach_set('co', [-8798.0, -5567.0, 0.0, 1.0, -8798.0, -5367.0, 0.0, 1.0])
_sp.use_smooth = False
_sp = cu_sanita_curve__001.splines.new('POLY'); _sp.points.add(1)
_sp.points.foreach_set('co', [-9068.0, 1453.0, 0.0, 1.0, -9068.0, 1653.0, 0.0, 1.0])
_sp.use_smooth = False
_sp = cu_sanita_curve__001.splines.new('POLY'); _sp.points.add(1)
_sp.points.foreach_set('co', [-8848.0, -5507.0, 0.0, 1.0, -8648.0, -5507.0, 0.0, 1.0])
_sp.use_smooth = False
_sp = cu_sanita_curve__001.splines.new('POLY'); _sp.points.add(1)
_sp.points.foreach_set('co', [8462.0, 1983.0, 0.0, 1.0, 8462.0, 2183.0, 0.0, 1.0])
_sp.use_smooth = False
_sp = cu_sanita_curve__001.splines.new('POLY'); _sp.points.add(1)
_sp.points.foreach_set('co', [-8848.0, -5427.0, 0.0, 1.0, -8648.0, -5427.0, 0.0, 1.0])
_sp.use_smooth = False
cu_sanita_curve__001.fill_mode = 'FULL'
cu_sanita_curve__001.twist_mode = 'Z_UP'
cu_schody_curve__001 = bpy.data.curves.new('Schody_curve_.001', 'CURVE')
cu_schody_curve__001.dimensions = '3D'
_sp = cu_schody_curve__001.splines.new('POLY'); _sp.points.add(1)
_sp.points.foreach_set('co', [-522.8, 7533.0, 0.0, 1.0, 1177.0, 7533.0, 0.0, 1.0])
_sp.use_smooth = False
_sp = cu_schody_curve__001.splines.new('POLY'); _sp.points.add(1)
_sp.points.foreach_set('co', [-522.8, 8433.0, 0.0, 1.0, 1177.0, 8433.0, 0.0, 1.0])
_sp.use_smooth = False
_sp = cu_schody_curve__001.splines.new('POLY'); _sp.points.add(1)
_sp.points.foreach_set('co', [-522.8, 6333.0, 0.0, 1.0, 1177.0, 6333.0, 0.0, 1.0])
_sp.use_smooth = False
_sp = cu_schody_curve__001.splines.new('POLY'); _sp.points.add(1)
_sp.points.foreach_set('co', [1377.0, 8733.0, 0.0, 1.0, 3077.0, 8733.0, 0.0, 1.0])
_sp.use_smooth = False
_sp = cu_schody_curve__001.splines.new('POLY'); _sp.points.add(1)
_sp.points.foreach_set('co', [1377.0, 7833.0, 0.0, 1.0, 3077.0, 7833.0, 0.0, 1.0])
_sp.use_smooth = False
_sp = cu_schody_curve__001.splines.new('POLY'); _sp.points.add(1)
_sp.points.foreach_set('co', [1377.0, 7533.0, 0.0, 1.0, 3077.0, 7533.0, 0.0, 1.0])
_sp.use_smooth = False
_sp = cu_schody_curve__001.splines.new('POLY'); _sp.points.add(1)
_sp.points.foreach_set('co', [-522.8, 7833.0, 0.0, 1.0, 1177.0, 7833.0, 0.0, 1.0])
_sp.use_smooth = False
_sp = cu_schody_curve__001.splines.new('POLY'); _sp.points.add(1)
_sp.points.foreach_set('co', [-522.8, 6933.0, 0.0, 1.0, 1177.0, 6933.0, 0.0, 1.0])
_sp.use_smooth = False
_sp = cu_schody_curve__001.splines.new('POLY'); _sp.points.add(1)
_sp.points.foreach_set('co', [-522.8, 6633.0, 0.0, 1.0, 1177.0, 6633.0, 0.0, 1.0])
_sp.use_smooth = False
_sp = cu_schody_curve__001.splines.new('POLY'); _sp.points.add(1)
_sp.points.foreach_set('co', [1377.0, 6608.0, 0.0, 1.0, 3077.0, 6608.0, 0.0, 1.0])
_sp.use_smooth = False
_sp = cu_schody_curve__001.splines.new('POLY'); _sp.points.add(1)
_sp.points.foreach_set('co', [1377.0, 6358.0, 0.0, 1.0, 3277.0, 6358.0, 0.0, 1.0])
_sp.use_smooth = False
_sp = cu_schody_curve__001.splines.new('POLY'); _sp.points.add(1)
_sp.points.foreach_set('co', [1377.0, 8133.0, 0.0, 1.0, 3077.0, 8133.0, 0.0, 1.0])
_sp.use_smooth = False
_sp = cu_schody_curve__001.splines.new('POLY'); _sp.points.add(1)
_sp.points.foreach_set('co', [1377.0, 6933.0, 0.0, 1.0, 3077.0, 6933.0, 0.0, 1.0])
_sp.use_smooth = False
_sp = cu_schody_curve__001.splines.new('POLY'); _sp.points.add(1)
_sp.points.foreach_set('co', [1377.0, 7233.0, 0.0, 1.0, 3077.0, 7233.0, 0.0, 1.0])
_sp.use_smooth = False
_sp = cu_schody_curve__001.splines.new('POLY'); _sp.points.add(1)
_sp.points.foreach_set('co', [-522.8, 8133.0, 0.0, 1.0, 1177.0, 8133.0, 0.0, 1.0])
_sp.use_smooth = False
_sp = cu_schody_curve__001.splines.new('POLY'); _sp.points.add(1)
_sp.points.foreach_set('co', [1377.0, 8433.0, 0.0, 1.0, 3077.0, 8433.0, 0.0, 1.0])
_sp.use_smooth = False
_sp = cu_schody_curve__001.splines.new('POLY'); _sp.points.add(1)
_sp.points.foreach_set('co', [-522.8, 8733.0, 0.0, 1.0, 1177.0, 8733.0, 0.0, 1.0])
_sp.use_smooth = False
_sp = cu_schody_curve__001.splines.new('POLY'); _sp.points.add(1)
_sp.points.foreach_set('co', [-522.8, 7233.0, 0.0, 1.0, 1177.0, 7233.0, 0.0, 1.0])
_sp.use_smooth = False
cu_schody_curve__001.fill_mode = 'FULL'
cu_schody_curve__001.twist_mode = 'Z_UP'

# ---- objects
ob_okna_curve__001 = bpy.data.objects.new('Okna_curve_.001', cu_okna_curve__001)
ob_n_bytek_curve__001 = bpy.data.objects.new('Nábytek_curve_.001', cu_n_bytek_curve__001)
ob_sanita_curve__001 = bpy.data.objects.new('Sanita_curve_.001', cu_sanita_curve__001)
ob_schody_curve__001 = bpy.data.objects.new('Schody_curve_.001', cu_schody_curve__001)
ob_a807 = bpy.data.objects.new('A807', me_mesh_002)
ob_strop = bpy.data.objects.new('Strop', me_mesh_005)
ob_podlaha = bpy.data.objects.new('Podlaha', me_mesh_006)
ob_a807_001 = bpy.data.objects.new('A807.001', me_mesh_007)
ob_a807_002 = bpy.data.objects.new('A807.002', me_mesh_008)
ob_a807_003 = bpy.data.objects.new('A807.003', me_mesh_009)
ob_a808 = bpy.data.objects.new('A808', me_mesh_001)
ob_a808_001 = bpy.data.objects.new('A808.001', me_mesh_010)
ob_a808_002 = bpy.data.objects.new('A808.002', me_mesh_011)
ob_a808_003 = bpy.data.objects.new('A808.003', me_mesh_012)
ob_a808_004 = bpy.data.objects.new('A808.004', me_mesh_013)
ob_a808_005 = bpy.data.objects.new('A808.005', me_mesh_014)
ob_chodba = bpy.data.objects.new('Chodba', me_mesh)
ob_a803 = bpy.data.objects.new('A803', me_mesh_004)
ob_a803_001 = bpy.data.objects.new('A803.001', me_mesh_020)
ob_a803_002 = bpy.data.objects.new('A803.002', me_mesh_021)
ob_a803_003 = bpy.data.objects.new('A803.003', me_mesh_022)
ob_a803_004 = bpy.data.objects.new('A803.004', me_mesh_023)
ob_a803_005 = bpy.data.objects.new('A803.005', me_mesh_024)
ob_a802 = bpy.data.objects.new('A802', me_mesh_003)
ob_a802_001 = bpy.data.objects.new('A802.001', me_mesh_015)
ob_a802_002 = bpy.data.objects.new('A802.002', me_mesh_016)
ob_a802_003 = bpy.data.objects.new('A802.003', me_mesh_017)
ob_a802_004 = bpy.data.objects.new('A802.004', me_mesh_018)
ob_a802_005 = bpy.data.objects.new('A802.005', me_mesh_019)

# ---- transforms, parenting, visibility, modifiers, constraints
ob_okna_curve__001.location = (0.0, 1.907e-06, 0.0)
ob_okna_curve__001.scale = (0.001, 0.001, 0.001)
ob_n_bytek_curve__001.location = (0.0, 0.0, 0.0)
ob_n_bytek_curve__001.scale = (0.001, 0.001, 0.001)
ob_sanita_curve__001.location = (0.0, 1.907e-06, 0.0)
ob_sanita_curve__001.scale = (0.001, 0.001, 0.001)
ob_schody_curve__001.location = (0.0, 1.907e-06, 0.0)
ob_schody_curve__001.scale = (0.001, 0.001, 0.001)
ob_a807.location = (0.0, 0.0, 0.0)
ob_strop.location = (0.0, 0.0, 0.0)
ob_podlaha.location = (0.0, 0.0, 0.0)
ob_a807_001.location = (0.0, 0.0, 0.0)
ob_a807_002.location = (0.0, 0.0, 0.0)
ob_a807_003.location = (0.0, 0.0, 0.0)
ob_a808.location = (0.0, 0.0, 0.0)
ob_a808_001.location = (0.0, 0.0, 0.0)
ob_a808_002.location = (0.0, 0.0, 0.0)
ob_a808_003.location = (0.0, 0.0, 0.0)
ob_a808_004.location = (0.0, 0.0, 0.0)
ob_a808_005.location = (0.0, 0.0, 0.0)
ob_chodba.location = (0.0, 0.0, 0.0)
ob_a803.location = (0.0, 0.0, 0.0)
ob_a803_001.location = (0.0, 0.0, 0.0)
ob_a803_002.location = (0.0, 0.0, 0.0)
ob_a803_003.location = (0.0, 0.0, 0.0)
ob_a803_004.location = (0.0, 0.0, 0.0)
ob_a803_005.location = (0.0, 0.0, 0.0)
ob_a802.location = (0.0, 0.0, 0.0)
ob_a802_001.location = (0.0, 0.0, 0.0)
ob_a802_002.location = (0.0, 0.0, 0.0)
ob_a802_003.location = (0.0, 0.0, 0.0)
ob_a802_004.location = (0.0, 0.0, 0.0)
ob_a802_005.location = (0.0, 0.0, 0.0)

# ---- collection membership
col_nabytek.objects.link(ob_okna_curve__001)
col_nabytek.objects.link(ob_n_bytek_curve__001)
col_nabytek.objects.link(ob_sanita_curve__001)
col_nabytek.objects.link(ob_schody_curve__001)
col_a807.objects.link(ob_a807)
col_a807.objects.link(ob_strop)
col_a807.objects.link(ob_podlaha)
col_a807.objects.link(ob_a807_001)
col_a807.objects.link(ob_a807_002)
col_a807.objects.link(ob_a807_003)
col_a808.objects.link(ob_a808)
col_a808.objects.link(ob_a808_001)
col_a808.objects.link(ob_a808_002)
col_a808.objects.link(ob_a808_003)
col_a808.objects.link(ob_a808_004)
col_a808.objects.link(ob_a808_005)
col_chodba.objects.link(ob_chodba)
col_a803.objects.link(ob_a803)
col_a803.objects.link(ob_a803_001)
col_a803.objects.link(ob_a803_002)
col_a803.objects.link(ob_a803_003)
col_a803.objects.link(ob_a803_004)
col_a803.objects.link(ob_a803_005)
col_a802.objects.link(ob_a802)
col_a802.objects.link(ob_a802_001)
col_a802.objects.link(ob_a802_002)
col_a802.objects.link(ob_a802_003)
col_a802.objects.link(ob_a802_004)
col_a802.objects.link(ob_a802_005)

# ---- scene / render settings (as saved in the file)
scene.frame_start = 1; scene.frame_end = 250; scene.frame_set(1)
scene.render.engine = 'BLENDER_EEVEE_NEXT'
bpy.context.view_layer.update()

# ---- added for rendering (the .blend has no active camera and no usable light): camera, sun
cam_auto = bpy.data.cameras.new('AutoCamera')
cam_auto.lens = 50.0
cam_auto.sensor_width = 36.0
cam_auto.clip_end = 1000.0
ob_auto_camera = bpy.data.objects.new('AutoCamera', cam_auto)
scene.collection.objects.link(ob_auto_camera)
ob_auto_camera.location = (40.3444, -46.5301, 31.8918)
ob_auto_camera.rotation_euler = (1.09748, -7.21219e-08, 0.694738)
scene.camera = ob_auto_camera
light_auto_sun = bpy.data.lights.new('AutoSun', 'SUN')
light_auto_sun.energy = 3.0
light_auto_sun.angle = 0.0523599
ob_auto_sun = bpy.data.objects.new('AutoSun', light_auto_sun)
scene.collection.objects.link(ob_auto_sun)
ob_auto_sun.rotation_euler = (0.872665, 0.174533, 0.523599)
bpy.context.view_layer.update()
